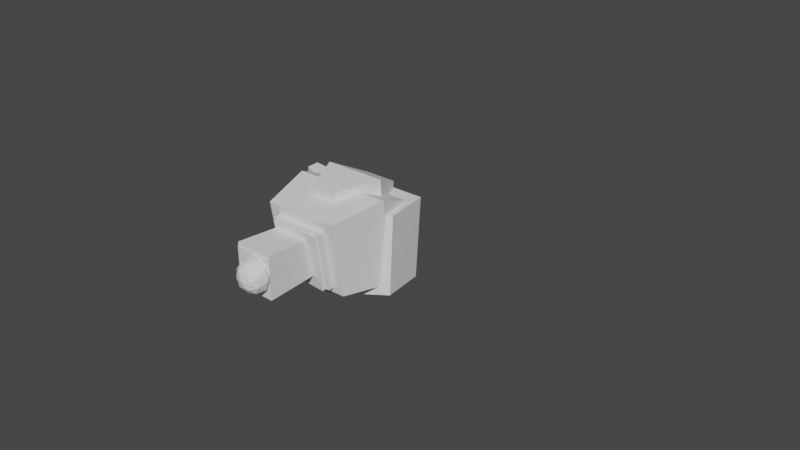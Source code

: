 # Source: LowPolyCharacter.blend  (saved by Blender 2.80.75; exported with 4.5.12 LTS)
import bpy
from mathutils import Matrix  # noqa: F401  (used for matrix-valued properties, if any)

bpy.ops.wm.read_factory_settings(use_empty=True)
scene = bpy.context.scene
scene.name = 'Scene'

# ---- collections
col_collection = bpy.data.collections.new('Collection'); scene.collection.children.link(col_collection)
col_background = bpy.data.collections.new('background'); scene.collection.children.link(col_background)

# ---- world
world_world = bpy.data.worlds.new('World'); scene.world = world_world
world_world.use_nodes = True; world_world.node_tree.nodes.clear()
_N = world_world.node_tree.nodes; _L = world_world.node_tree.links
n0 = _N.new('ShaderNodeOutputWorld'); n0.name = 'World Output'; n0.location = (300, 300)
n1 = _N.new('ShaderNodeBackground'); n1.name = 'Background'; n1.location = (10, 300)
n1.inputs[0].default_value = (0.05088, 0.05088, 0.05088, 1.0)
_L.new(n1.outputs[0], n0.inputs[0])
n0.is_active_output = True
world_world.color = (0.05088, 0.05088, 0.05088)
world_world.use_sun_shadow = False
world_world.sun_shadow_jitter_overblur = 0.0

# ---- meshes
me_cube = bpy.data.meshes.new('Cube')
me_cube.from_pydata([(-0.26, -0.9456, -0.8666), (-0.3362, -0.7856, 0.7876), (-0.26, 0.303, -0.4792), (-0.3362, 0.3617, 0.8241), (0.26, -0.9456, -0.8666), (0.3362, -0.7856, 0.7876), (0.26, 0.303, -0.4792), (0.3362, 0.3617, 0.8241), (-0.6488, -1.101, 0.006077), (-0.6488, 0.5172, 0.2522), (0.6488, 0.5172, 0.2522), (0.6488, -1.101, 0.006077)], [], [(8, 1, 3, 9), (9, 3, 7, 10), (10, 7, 5, 11), (11, 5, 1, 8), (2, 6, 4, 0), (7, 3, 1, 5), (4, 11, 8, 0), (6, 10, 11, 4), (2, 9, 10, 6), (0, 8, 9, 2)])
_uv = me_cube.uv_layers.new(name='UVMap')
_uv.uv.foreach_set('vector', [0.5, 0.0, 0.625, 0.0, 0.625, 0.25, 0.5, 0.25, 0.5, 0.25, 0.625, 0.25, 0.625, 0.5, 0.5, 0.5, 0.5, 0.5, 0.625, 0.5, 0.625, 0.75, 0.5, 0.75, 0.5, 0.75, 0.625, 0.75, 0.625, 1.0, 0.5, 1.0, 0.125, 0.5, 0.375, 0.5, 0.375, 0.75, 0.125, 0.75, 0.625, 0.5, 0.875, 0.5, 0.875, 0.75, 0.625, 0.75, 0.375, 0.75, 0.5, 0.75, 0.5, 1.0, 0.375, 1.0, 0.375, 0.5, 0.5, 0.5, 0.5, 0.75, 0.375, 0.75, 0.375, 0.25, 0.5, 0.25, 0.5, 0.5, 0.375, 0.5, 0.375, 0.0, 0.5, 0.0, 0.5, 0.25, 0.375, 0.25])
me_cube.use_remesh_preserve_volume = False
me_cube.use_remesh_preserve_attributes = False
me_cube.use_mirror_vertex_groups = False
me_cube.update()
me_cube_003 = bpy.data.meshes.new('Cube.003')
me_cube_003.from_pydata([(-0.2438, -0.2299, -0.4171), (-0.2438, -0.4297, 0.1782), (-0.2438, 0.5347, -0.362), (-0.2438, 0.1774, 0.3515), (0.2438, -0.2299, -0.4171), (0.2438, -0.4297, 0.1782), (0.2438, 0.5347, -0.362), (0.2438, 0.1774, 0.3515)], [], [(0, 1, 3, 2), (2, 3, 7, 6), (6, 7, 5, 4), (4, 5, 1, 0), (2, 6, 4, 0), (7, 3, 1, 5)])
_uv = me_cube_003.uv_layers.new(name='UVMap')
_uv.uv.foreach_set('vector', [0.375, 0.0, 0.625, 0.0, 0.625, 0.25, 0.375, 0.25, 0.375, 0.25, 0.625, 0.25, 0.625, 0.5, 0.375, 0.5, 0.375, 0.5, 0.625, 0.5, 0.625, 0.75, 0.375, 0.75, 0.375, 0.75, 0.625, 0.75, 0.625, 1.0, 0.375, 1.0, 0.125, 0.5, 0.375, 0.5, 0.375, 0.75, 0.125, 0.75, 0.625, 0.5, 0.875, 0.5, 0.875, 0.75, 0.625, 0.75])
me_cube_003.use_remesh_preserve_volume = False
me_cube_003.use_remesh_preserve_attributes = False
me_cube_003.use_mirror_vertex_groups = False
me_cube_003.update()
me_cube_004 = bpy.data.meshes.new('Cube.004')
me_cube_004.from_pydata([(-0.8577, -0.7834, -0.8687), (-0.9537, -0.265, 1.197), (-0.8577, 0.8162, -0.8097), (-0.9537, 0.8097, 1.243), (0.7054, -0.7834, -0.8687), (0.8015, -0.265, 1.197), (0.7054, 0.8162, -0.8097), (0.8015, 0.8097, 1.243), (-1.117, -0.8031, 0.2691), (-1.117, 1.079, 0.3117), (0.9646, 1.079, 0.3117), (0.9646, -0.8031, 0.2691)], [], [(8, 1, 3, 9), (9, 3, 7, 10), (10, 7, 5, 11), (11, 5, 1, 8), (2, 6, 4, 0), (7, 3, 1, 5), (4, 11, 8, 0), (6, 10, 11, 4), (2, 9, 10, 6), (0, 8, 9, 2)])
_uv = me_cube_004.uv_layers.new(name='UVMap')
_uv.uv.foreach_set('vector', [0.5, 0.0, 0.625, 0.0, 0.625, 0.25, 0.5, 0.25, 0.5, 0.25, 0.625, 0.25, 0.625, 0.5, 0.5, 0.5, 0.5, 0.5, 0.625, 0.5, 0.625, 0.75, 0.5, 0.75, 0.5, 0.75, 0.625, 0.75, 0.625, 1.0, 0.5, 1.0, 0.125, 0.5, 0.375, 0.5, 0.375, 0.75, 0.125, 0.75, 0.625, 0.5, 0.875, 0.5, 0.875, 0.75, 0.625, 0.75, 0.375, 0.75, 0.5, 0.75, 0.5, 1.0, 0.375, 1.0, 0.375, 0.5, 0.5, 0.5, 0.5, 0.75, 0.375, 0.75, 0.375, 0.25, 0.5, 0.25, 0.5, 0.5, 0.375, 0.5, 0.375, 0.0, 0.5, 0.0, 0.5, 0.25, 0.375, 0.25])
me_cube_004.use_remesh_preserve_volume = False
me_cube_004.use_remesh_preserve_attributes = False
me_cube_004.use_mirror_vertex_groups = False
me_cube_004.update()
me_cube_005 = bpy.data.meshes.new('Cube.005')
me_cube_005.from_pydata([(-0.5294, -0.4974, -0.3925), (-0.5294, -0.4974, 0.3925), (-0.5294, 0.4974, -0.3925), (-0.5294, 0.4974, 0.3925), (0.5294, -0.4974, -0.3925), (0.5294, -0.4974, 0.3925), (0.5294, 0.4974, -0.3925), (0.5294, 0.4974, 0.3925)], [], [(0, 1, 3, 2), (2, 3, 7, 6), (6, 7, 5, 4), (4, 5, 1, 0), (2, 6, 4, 0), (7, 3, 1, 5)])
_uv = me_cube_005.uv_layers.new(name='UVMap')
_uv.uv.foreach_set('vector', [0.375, 0.0, 0.625, 0.0, 0.625, 0.25, 0.375, 0.25, 0.375, 0.25, 0.625, 0.25, 0.625, 0.5, 0.375, 0.5, 0.375, 0.5, 0.625, 0.5, 0.625, 0.75, 0.375, 0.75, 0.375, 0.75, 0.625, 0.75, 0.625, 1.0, 0.375, 1.0, 0.125, 0.5, 0.375, 0.5, 0.375, 0.75, 0.125, 0.75, 0.625, 0.5, 0.875, 0.5, 0.875, 0.75, 0.625, 0.75])
me_cube_005.use_remesh_preserve_volume = False
me_cube_005.use_remesh_preserve_attributes = False
me_cube_005.use_mirror_vertex_groups = False
me_cube_005.update()
me_cube_006 = bpy.data.meshes.new('Cube.006')
me_cube_006.from_pydata([(-1.16, -0.8309, -0.0651), (-1.089, -0.8593, 0.8687), (-1.16, 0.8309, -0.0651), (-1.089, 0.8309, 0.8309), (1.058, -0.8309, -0.136), (0.9077, -0.8593, 0.8687), (1.058, 0.8309, -0.136), (0.9077, 0.8309, 0.8309), (-0.09084, 0.9805, -0.6794), (-0.09084, 0.8309, 0.8309), (-0.09084, -1.022, -0.6794), (-0.09084, -0.8593, 0.8687), (-0.09084, 0.8309, -0.6794)], [], [(0, 1, 3, 2), (8, 9, 7, 6), (6, 7, 5, 4), (10, 11, 1, 0), (8, 6, 4, 10), (9, 3, 1, 11), (7, 9, 11, 5), (2, 8, 10, 0), (4, 5, 11, 10), (2, 3, 9, 8)])
_uv = me_cube_006.uv_layers.new(name='UVMap')
_uv.uv.foreach_set('vector', [0.375, 0.0, 0.625, 0.0, 0.625, 0.25, 0.375, 0.25, 0.375, 0.375, 0.625, 0.375, 0.625, 0.5, 0.375, 0.5, 0.375, 0.5, 0.625, 0.5, 0.625, 0.75, 0.375, 0.75, 0.375, 0.875, 0.625, 0.875, 0.625, 1.0, 0.375, 1.0, 0.25, 0.5, 0.375, 0.5, 0.375, 0.75, 0.25, 0.75, 0.75, 0.5, 0.875, 0.5, 0.875, 0.75, 0.75, 0.75, 0.625, 0.5, 0.75, 0.5, 0.75, 0.75, 0.625, 0.75, 0.125, 0.5, 0.25, 0.5, 0.25, 0.75, 0.125, 0.75, 0.375, 0.75, 0.625, 0.75, 0.625, 0.875, 0.375, 0.875, 0.375, 0.25, 0.625, 0.25, 0.625, 0.375, 0.375, 0.375])
me_cube_006.use_remesh_preserve_volume = False
me_cube_006.use_remesh_preserve_attributes = False
me_cube_006.use_mirror_vertex_groups = False
me_cube_006.update()
me_icosphere = bpy.data.meshes.new('Icosphere')
me_icosphere.from_pydata([(1.061, 0.3534, 9.622), (1.441, 0.09055, 9.898), (0.9155, -0.07191, 9.898), (0.5906, 0.3534, 9.898), (0.9155, 0.7787, 9.898), (1.441, 0.6163, 9.898), (1.206, -0.07191, 10.35), (0.6804, 0.09055, 10.35), (0.6804, 0.6163, 10.35), (1.206, 0.7787, 10.35), (1.531, 0.3534, 10.35), (1.061, 0.3534, 10.62), (0.9754, 0.1034, 9.697), (1.284, 0.1989, 9.697), (1.199, -0.0511, 9.859), (1.508, 0.3534, 9.859), (1.284, 0.5079, 9.697), (0.7844, 0.3534, 9.697), (0.699, 0.1034, 9.859), (0.9754, 0.6034, 9.697), (0.699, 0.6034, 9.859), (1.199, 0.7579, 9.859), (1.561, 0.1989, 10.12), (1.561, 0.5079, 10.12), (1.061, -0.1466, 10.12), (1.37, -0.0511, 10.12), (0.5608, 0.1989, 10.12), (0.7518, -0.0511, 10.12), (0.7518, 0.7579, 10.12), (0.5608, 0.5079, 10.12), (1.37, 0.7579, 10.12), (1.061, 0.8534, 10.12), (1.423, 0.1034, 10.38), (0.9226, -0.0511, 10.38), (0.6136, 0.3534, 10.38), (0.9226, 0.7579, 10.38), (1.423, 0.6034, 10.38), (1.146, 0.1034, 10.55), (1.337, 0.3534, 10.55), (0.8372, 0.1989, 10.55), (0.8372, 0.5079, 10.55), (1.146, 0.6034, 10.55)], [], [(0, 13, 12), (1, 13, 15), (0, 12, 17), (0, 17, 19), (0, 19, 16), (1, 15, 22), (2, 14, 24), (3, 18, 26), (4, 20, 28), (5, 21, 30), (1, 22, 25), (2, 24, 27), (3, 26, 29), (4, 28, 31), (5, 30, 23), (6, 32, 37), (7, 33, 39), (8, 34, 40), (9, 35, 41), (10, 36, 38), (38, 41, 11), (38, 36, 41), (36, 9, 41), (41, 40, 11), (41, 35, 40), (35, 8, 40), (40, 39, 11), (40, 34, 39), (34, 7, 39), (39, 37, 11), (39, 33, 37), (33, 6, 37), (37, 38, 11), (37, 32, 38), (32, 10, 38), (23, 36, 10), (23, 30, 36), (30, 9, 36), (31, 35, 9), (31, 28, 35), (28, 8, 35), (29, 34, 8), (29, 26, 34), (26, 7, 34), (27, 33, 7), (27, 24, 33), (24, 6, 33), (25, 32, 6), (25, 22, 32), (22, 10, 32), (30, 31, 9), (30, 21, 31), (21, 4, 31), (28, 29, 8), (28, 20, 29), (20, 3, 29), (26, 27, 7), (26, 18, 27), (18, 2, 27), (24, 25, 6), (24, 14, 25), (14, 1, 25), (22, 23, 10), (22, 15, 23), (15, 5, 23), (16, 21, 5), (16, 19, 21), (19, 4, 21), (19, 20, 4), (19, 17, 20), (17, 3, 20), (17, 18, 3), (17, 12, 18), (12, 2, 18), (15, 16, 5), (15, 13, 16), (13, 0, 16), (12, 14, 2), (12, 13, 14), (13, 1, 14)])
_uv = me_icosphere.uv_layers.new(name='UVMap')
_uv.uv.foreach_set('vector', [0.8182, 0.0, 0.7727, 0.07873, 0.8636, 0.07873, 0.7273, 0.1575, 0.6818, 0.07873, 0.6364, 0.1575, 0.09091, 0.0, 0.04545, 0.07873, 0.1364, 0.07873, 0.2727, 0.0, 0.2273, 0.07873, 0.3182, 0.07873, 0.4545, 0.0, 0.4091, 0.07873, 0.5, 0.07873, 0.7273, 0.1575, 0.6364, 0.1575, 0.6818, 0.2362, 0.9091, 0.1575, 0.8182, 0.1575, 0.8636, 0.2362, 0.1818, 0.1575, 0.09091, 0.1575, 0.1364, 0.2362, 0.3636, 0.1575, 0.2727, 0.1575, 0.3182, 0.2362, 0.5455, 0.1575, 0.4545, 0.1575, 0.5, 0.2362, 0.7273, 0.1575, 0.6818, 0.2362, 0.7727, 0.2362, 0.9091, 0.1575, 0.8636, 0.2362, 0.9545, 0.2362, 0.1818, 0.1575, 0.1364, 0.2362, 0.2273, 0.2362, 0.3636, 0.1575, 0.3182, 0.2362, 0.4091, 0.2362, 0.5455, 0.1575, 0.5, 0.2362, 0.5909, 0.2362, 0.8182, 0.3149, 0.7273, 0.3149, 0.7727, 0.3937, 1.0, 0.3149, 0.9091, 0.3149, 0.9545, 0.3937, 0.2727, 0.3149, 0.1818, 0.3149, 0.2273, 0.3937, 0.4545, 0.3149, 0.3636, 0.3149, 0.4091, 0.3937, 0.6364, 0.3149, 0.5455, 0.3149, 0.5909, 0.3937, 0.5909, 0.3937, 0.5, 0.3937, 0.5455, 0.4724, 0.5909, 0.3937, 0.5455, 0.3149, 0.5, 0.3937, 0.5455, 0.3149, 0.4545, 0.3149, 0.5, 0.3937, 0.4091, 0.3937, 0.3182, 0.3937, 0.3636, 0.4724, 0.4091, 0.3937, 0.3636, 0.3149, 0.3182, 0.3937, 0.3636, 0.3149, 0.2727, 0.3149, 0.3182, 0.3937, 0.2273, 0.3937, 0.1364, 0.3937, 0.1818, 0.4724, 0.2273, 0.3937, 0.1818, 0.3149, 0.1364, 0.3937, 0.1818, 0.3149, 0.09091, 0.3149, 0.1364, 0.3937, 0.9545, 0.3937, 0.8636, 0.3937, 0.9091, 0.4724, 0.9545, 0.3937, 0.9091, 0.3149, 0.8636, 0.3937, 0.9091, 0.3149, 0.8182, 0.3149, 0.8636, 0.3937, 0.7727, 0.3937, 0.6818, 0.3937, 0.7273, 0.4724, 0.7727, 0.3937, 0.7273, 0.3149, 0.6818, 0.3937, 0.7273, 0.3149, 0.6364, 0.3149, 0.6818, 0.3937, 0.5909, 0.2362, 0.5455, 0.3149, 0.6364, 0.3149, 0.5909, 0.2362, 0.5, 0.2362, 0.5455, 0.3149, 0.5, 0.2362, 0.4545, 0.3149, 0.5455, 0.3149, 0.4091, 0.2362, 0.3636, 0.3149, 0.4545, 0.3149, 0.4091, 0.2362, 0.3182, 0.2362, 0.3636, 0.3149, 0.3182, 0.2362, 0.2727, 0.3149, 0.3636, 0.3149, 0.2273, 0.2362, 0.1818, 0.3149, 0.2727, 0.3149, 0.2273, 0.2362, 0.1364, 0.2362, 0.1818, 0.3149, 0.1364, 0.2362, 0.09091, 0.3149, 0.1818, 0.3149, 0.9545, 0.2362, 0.9091, 0.3149, 1.0, 0.3149, 0.9545, 0.2362, 0.8636, 0.2362, 0.9091, 0.3149, 0.8636, 0.2362, 0.8182, 0.3149, 0.9091, 0.3149, 0.7727, 0.2362, 0.7273, 0.3149, 0.8182, 0.3149, 0.7727, 0.2362, 0.6818, 0.2362, 0.7273, 0.3149, 0.6818, 0.2362, 0.6364, 0.3149, 0.7273, 0.3149, 0.5, 0.2362, 0.4091, 0.2362, 0.4545, 0.3149, 0.5, 0.2362, 0.4545, 0.1575, 0.4091, 0.2362, 0.4545, 0.1575, 0.3636, 0.1575, 0.4091, 0.2362, 0.3182, 0.2362, 0.2273, 0.2362, 0.2727, 0.3149, 0.3182, 0.2362, 0.2727, 0.1575, 0.2273, 0.2362, 0.2727, 0.1575, 0.1818, 0.1575, 0.2273, 0.2362, 0.1364, 0.2362, 0.04545, 0.2362, 0.09091, 0.3149, 0.1364, 0.2362, 0.09091, 0.1575, 0.04545, 0.2362, 0.09091, 0.1575, 0.0, 0.1575, 0.04545, 0.2362, 0.8636, 0.2362, 0.7727, 0.2362, 0.8182, 0.3149, 0.8636, 0.2362, 0.8182, 0.1575, 0.7727, 0.2362, 0.8182, 0.1575, 0.7273, 0.1575, 0.7727, 0.2362, 0.6818, 0.2362, 0.5909, 0.2362, 0.6364, 0.3149, 0.6818, 0.2362, 0.6364, 0.1575, 0.5909, 0.2362, 0.6364, 0.1575, 0.5455, 0.1575, 0.5909, 0.2362, 0.5, 0.07873, 0.4545, 0.1575, 0.5455, 0.1575, 0.5, 0.07873, 0.4091, 0.07873, 0.4545, 0.1575, 0.4091, 0.07873, 0.3636, 0.1575, 0.4545, 0.1575, 0.3182, 0.07873, 0.2727, 0.1575, 0.3636, 0.1575, 0.3182, 0.07873, 0.2273, 0.07873, 0.2727, 0.1575, 0.2273, 0.07873, 0.1818, 0.1575, 0.2727, 0.1575, 0.1364, 0.07873, 0.09091, 0.1575, 0.1818, 0.1575, 0.1364, 0.07873, 0.04545, 0.07873, 0.09091, 0.1575, 0.04545, 0.07873, 0.0, 0.1575, 0.09091, 0.1575, 0.6364, 0.1575, 0.5909, 0.07873, 0.5455, 0.1575, 0.6364, 0.1575, 0.6818, 0.07873, 0.5909, 0.07873, 0.6818, 0.07873, 0.6364, 0.0, 0.5909, 0.07873, 0.8636, 0.07873, 0.8182, 0.1575, 0.9091, 0.1575, 0.8636, 0.07873, 0.7727, 0.07873, 0.8182, 0.1575, 0.7727, 0.07873, 0.7273, 0.1575, 0.8182, 0.1575])
me_icosphere.use_remesh_preserve_volume = False
me_icosphere.use_remesh_preserve_attributes = False
me_icosphere.use_mirror_vertex_groups = False
me_icosphere.update()
me_cube_001 = bpy.data.meshes.new('Cube.001')
me_cube_001.from_pydata([(1.619, 0.0256, 8.484), (0.8985, -0.1224, 9.846), (1.619, 0.6303, 8.484), (0.8985, 0.7783, 9.846), (2.065, 0.0256, 8.678), (1.564, -0.1224, 10.13), (2.065, 0.6303, 8.678), (1.564, 0.7783, 10.13)], [], [(0, 1, 3, 2), (2, 3, 7, 6), (6, 7, 5, 4), (4, 5, 1, 0), (2, 6, 4, 0), (7, 3, 1, 5)])
_uv = me_cube_001.uv_layers.new(name='UVMap')
_uv.uv.foreach_set('vector', [0.375, 0.0, 0.625, 0.0, 0.625, 0.25, 0.375, 0.25, 0.375, 0.25, 0.625, 0.25, 0.625, 0.5, 0.375, 0.5, 0.375, 0.5, 0.625, 0.5, 0.625, 0.75, 0.375, 0.75, 0.375, 0.75, 0.625, 0.75, 0.625, 1.0, 0.375, 1.0, 0.125, 0.5, 0.375, 0.5, 0.375, 0.75, 0.125, 0.75, 0.625, 0.5, 0.875, 0.5, 0.875, 0.75, 0.625, 0.75])
me_cube_001.use_remesh_preserve_volume = False
me_cube_001.use_remesh_preserve_attributes = False
me_cube_001.use_mirror_vertex_groups = False
me_cube_001.update()
me_icosphere_001 = bpy.data.meshes.new('Icosphere.001')
me_icosphere_001.from_pydata([(1.84, 0.3227, 8.339), (2.021, 0.1909, 8.478), (1.771, 0.1094, 8.478), (1.616, 0.3227, 8.478), (1.771, 0.536, 8.478), (2.021, 0.4546, 8.478), (1.909, 0.1094, 8.702), (1.659, 0.1909, 8.702), (1.659, 0.4546, 8.702), (1.909, 0.536, 8.702), (2.064, 0.3227, 8.702), (1.84, 0.3227, 8.841), (1.799, 0.1973, 8.377), (1.947, 0.2452, 8.377), (1.906, 0.1198, 8.458), (2.053, 0.3227, 8.458), (1.947, 0.4002, 8.377), (1.708, 0.3227, 8.377), (1.667, 0.1973, 8.458), (1.799, 0.4481, 8.377), (1.667, 0.4481, 8.458), (1.906, 0.5256, 8.458), (2.078, 0.2452, 8.59), (2.078, 0.4002, 8.59), (1.84, 0.07193, 8.59), (1.987, 0.1198, 8.59), (1.601, 0.2452, 8.59), (1.693, 0.1198, 8.59), (1.693, 0.5256, 8.59), (1.601, 0.4002, 8.59), (1.987, 0.5256, 8.59), (1.84, 0.5735, 8.59), (2.013, 0.1973, 8.722), (1.774, 0.1198, 8.722), (1.627, 0.3227, 8.722), (1.774, 0.5256, 8.722), (2.013, 0.4481, 8.722), (1.881, 0.1973, 8.804), (1.972, 0.3227, 8.804), (1.733, 0.2452, 8.804), (1.733, 0.4002, 8.804), (1.881, 0.4481, 8.804)], [], [(0, 13, 12), (1, 13, 15), (0, 12, 17), (0, 17, 19), (0, 19, 16), (1, 15, 22), (2, 14, 24), (3, 18, 26), (4, 20, 28), (5, 21, 30), (1, 22, 25), (2, 24, 27), (3, 26, 29), (4, 28, 31), (5, 30, 23), (6, 32, 37), (7, 33, 39), (8, 34, 40), (9, 35, 41), (10, 36, 38), (38, 41, 11), (38, 36, 41), (36, 9, 41), (41, 40, 11), (41, 35, 40), (35, 8, 40), (40, 39, 11), (40, 34, 39), (34, 7, 39), (39, 37, 11), (39, 33, 37), (33, 6, 37), (37, 38, 11), (37, 32, 38), (32, 10, 38), (23, 36, 10), (23, 30, 36), (30, 9, 36), (31, 35, 9), (31, 28, 35), (28, 8, 35), (29, 34, 8), (29, 26, 34), (26, 7, 34), (27, 33, 7), (27, 24, 33), (24, 6, 33), (25, 32, 6), (25, 22, 32), (22, 10, 32), (30, 31, 9), (30, 21, 31), (21, 4, 31), (28, 29, 8), (28, 20, 29), (20, 3, 29), (26, 27, 7), (26, 18, 27), (18, 2, 27), (24, 25, 6), (24, 14, 25), (14, 1, 25), (22, 23, 10), (22, 15, 23), (15, 5, 23), (16, 21, 5), (16, 19, 21), (19, 4, 21), (19, 20, 4), (19, 17, 20), (17, 3, 20), (17, 18, 3), (17, 12, 18), (12, 2, 18), (15, 16, 5), (15, 13, 16), (13, 0, 16), (12, 14, 2), (12, 13, 14), (13, 1, 14)])
_uv = me_icosphere_001.uv_layers.new(name='UVMap')
_uv.uv.foreach_set('vector', [0.8182, 0.0, 0.7727, 0.07873, 0.8636, 0.07873, 0.7273, 0.1575, 0.6818, 0.07873, 0.6364, 0.1575, 0.09091, 0.0, 0.04545, 0.07873, 0.1364, 0.07873, 0.2727, 0.0, 0.2273, 0.07873, 0.3182, 0.07873, 0.4545, 0.0, 0.4091, 0.07873, 0.5, 0.07873, 0.7273, 0.1575, 0.6364, 0.1575, 0.6818, 0.2362, 0.9091, 0.1575, 0.8182, 0.1575, 0.8636, 0.2362, 0.1818, 0.1575, 0.09091, 0.1575, 0.1364, 0.2362, 0.3636, 0.1575, 0.2727, 0.1575, 0.3182, 0.2362, 0.5455, 0.1575, 0.4545, 0.1575, 0.5, 0.2362, 0.7273, 0.1575, 0.6818, 0.2362, 0.7727, 0.2362, 0.9091, 0.1575, 0.8636, 0.2362, 0.9545, 0.2362, 0.1818, 0.1575, 0.1364, 0.2362, 0.2273, 0.2362, 0.3636, 0.1575, 0.3182, 0.2362, 0.4091, 0.2362, 0.5455, 0.1575, 0.5, 0.2362, 0.5909, 0.2362, 0.8182, 0.3149, 0.7273, 0.3149, 0.7727, 0.3937, 1.0, 0.3149, 0.9091, 0.3149, 0.9545, 0.3937, 0.2727, 0.3149, 0.1818, 0.3149, 0.2273, 0.3937, 0.4545, 0.3149, 0.3636, 0.3149, 0.4091, 0.3937, 0.6364, 0.3149, 0.5455, 0.3149, 0.5909, 0.3937, 0.5909, 0.3937, 0.5, 0.3937, 0.5455, 0.4724, 0.5909, 0.3937, 0.5455, 0.3149, 0.5, 0.3937, 0.5455, 0.3149, 0.4545, 0.3149, 0.5, 0.3937, 0.4091, 0.3937, 0.3182, 0.3937, 0.3636, 0.4724, 0.4091, 0.3937, 0.3636, 0.3149, 0.3182, 0.3937, 0.3636, 0.3149, 0.2727, 0.3149, 0.3182, 0.3937, 0.2273, 0.3937, 0.1364, 0.3937, 0.1818, 0.4724, 0.2273, 0.3937, 0.1818, 0.3149, 0.1364, 0.3937, 0.1818, 0.3149, 0.09091, 0.3149, 0.1364, 0.3937, 0.9545, 0.3937, 0.8636, 0.3937, 0.9091, 0.4724, 0.9545, 0.3937, 0.9091, 0.3149, 0.8636, 0.3937, 0.9091, 0.3149, 0.8182, 0.3149, 0.8636, 0.3937, 0.7727, 0.3937, 0.6818, 0.3937, 0.7273, 0.4724, 0.7727, 0.3937, 0.7273, 0.3149, 0.6818, 0.3937, 0.7273, 0.3149, 0.6364, 0.3149, 0.6818, 0.3937, 0.5909, 0.2362, 0.5455, 0.3149, 0.6364, 0.3149, 0.5909, 0.2362, 0.5, 0.2362, 0.5455, 0.3149, 0.5, 0.2362, 0.4545, 0.3149, 0.5455, 0.3149, 0.4091, 0.2362, 0.3636, 0.3149, 0.4545, 0.3149, 0.4091, 0.2362, 0.3182, 0.2362, 0.3636, 0.3149, 0.3182, 0.2362, 0.2727, 0.3149, 0.3636, 0.3149, 0.2273, 0.2362, 0.1818, 0.3149, 0.2727, 0.3149, 0.2273, 0.2362, 0.1364, 0.2362, 0.1818, 0.3149, 0.1364, 0.2362, 0.09091, 0.3149, 0.1818, 0.3149, 0.9545, 0.2362, 0.9091, 0.3149, 1.0, 0.3149, 0.9545, 0.2362, 0.8636, 0.2362, 0.9091, 0.3149, 0.8636, 0.2362, 0.8182, 0.3149, 0.9091, 0.3149, 0.7727, 0.2362, 0.7273, 0.3149, 0.8182, 0.3149, 0.7727, 0.2362, 0.6818, 0.2362, 0.7273, 0.3149, 0.6818, 0.2362, 0.6364, 0.3149, 0.7273, 0.3149, 0.5, 0.2362, 0.4091, 0.2362, 0.4545, 0.3149, 0.5, 0.2362, 0.4545, 0.1575, 0.4091, 0.2362, 0.4545, 0.1575, 0.3636, 0.1575, 0.4091, 0.2362, 0.3182, 0.2362, 0.2273, 0.2362, 0.2727, 0.3149, 0.3182, 0.2362, 0.2727, 0.1575, 0.2273, 0.2362, 0.2727, 0.1575, 0.1818, 0.1575, 0.2273, 0.2362, 0.1364, 0.2362, 0.04545, 0.2362, 0.09091, 0.3149, 0.1364, 0.2362, 0.09091, 0.1575, 0.04545, 0.2362, 0.09091, 0.1575, 0.0, 0.1575, 0.04545, 0.2362, 0.8636, 0.2362, 0.7727, 0.2362, 0.8182, 0.3149, 0.8636, 0.2362, 0.8182, 0.1575, 0.7727, 0.2362, 0.8182, 0.1575, 0.7273, 0.1575, 0.7727, 0.2362, 0.6818, 0.2362, 0.5909, 0.2362, 0.6364, 0.3149, 0.6818, 0.2362, 0.6364, 0.1575, 0.5909, 0.2362, 0.6364, 0.1575, 0.5455, 0.1575, 0.5909, 0.2362, 0.5, 0.07873, 0.4545, 0.1575, 0.5455, 0.1575, 0.5, 0.07873, 0.4091, 0.07873, 0.4545, 0.1575, 0.4091, 0.07873, 0.3636, 0.1575, 0.4545, 0.1575, 0.3182, 0.07873, 0.2727, 0.1575, 0.3636, 0.1575, 0.3182, 0.07873, 0.2273, 0.07873, 0.2727, 0.1575, 0.2273, 0.07873, 0.1818, 0.1575, 0.2727, 0.1575, 0.1364, 0.07873, 0.09091, 0.1575, 0.1818, 0.1575, 0.1364, 0.07873, 0.04545, 0.07873, 0.09091, 0.1575, 0.04545, 0.07873, 0.0, 0.1575, 0.09091, 0.1575, 0.6364, 0.1575, 0.5909, 0.07873, 0.5455, 0.1575, 0.6364, 0.1575, 0.6818, 0.07873, 0.5909, 0.07873, 0.6818, 0.07873, 0.6364, 0.0, 0.5909, 0.07873, 0.8636, 0.07873, 0.8182, 0.1575, 0.9091, 0.1575, 0.8636, 0.07873, 0.7727, 0.07873, 0.8182, 0.1575, 0.7727, 0.07873, 0.7273, 0.1575, 0.8182, 0.1575])
me_icosphere_001.use_remesh_preserve_volume = False
me_icosphere_001.use_remesh_preserve_attributes = False
me_icosphere_001.use_mirror_vertex_groups = False
me_icosphere_001.update()
me_cube_002 = bpy.data.meshes.new('Cube.002')
me_cube_002.from_pydata([(2.576, 0.1524, 6.9), (1.708, 0.02921, 8.326), (2.576, 0.5534, 6.9), (1.708, 0.6766, 8.326), (2.861, 0.1524, 7.051), (2.168, 0.02921, 8.57), (2.861, 0.5534, 7.051), (2.168, 0.6766, 8.57)], [], [(0, 1, 3, 2), (2, 3, 7, 6), (6, 7, 5, 4), (4, 5, 1, 0), (2, 6, 4, 0), (7, 3, 1, 5)])
_uv = me_cube_002.uv_layers.new(name='UVMap')
_uv.uv.foreach_set('vector', [0.375, 0.0, 0.625, 0.0, 0.625, 0.25, 0.375, 0.25, 0.375, 0.25, 0.625, 0.25, 0.625, 0.5, 0.375, 0.5, 0.375, 0.5, 0.625, 0.5, 0.625, 0.75, 0.375, 0.75, 0.375, 0.75, 0.625, 0.75, 0.625, 1.0, 0.375, 1.0, 0.125, 0.5, 0.375, 0.5, 0.375, 0.75, 0.125, 0.75, 0.625, 0.5, 0.875, 0.5, 0.875, 0.75, 0.625, 0.75])
me_cube_002.use_remesh_preserve_volume = False
me_cube_002.use_remesh_preserve_attributes = False
me_cube_002.use_mirror_vertex_groups = False
me_cube_002.update()
me_cube_007 = bpy.data.meshes.new('Cube.007')
me_cube_007.from_pydata([(2.89, 0.1939, 6.333), (2.709, 0.1939, 6.936), (2.89, 0.5201, 6.333), (2.709, 0.5201, 6.936), (3.099, 0.1939, 6.395), (2.919, 0.1939, 6.999), (3.099, 0.5201, 6.395), (2.919, 0.5201, 6.999)], [], [(0, 1, 3, 2), (2, 3, 7, 6), (6, 7, 5, 4), (4, 5, 1, 0), (2, 6, 4, 0), (7, 3, 1, 5)])
_uv = me_cube_007.uv_layers.new(name='UVMap')
_uv.uv.foreach_set('vector', [0.375, 0.0, 0.625, 0.0, 0.625, 0.25, 0.375, 0.25, 0.375, 0.25, 0.625, 0.25, 0.625, 0.5, 0.375, 0.5, 0.375, 0.5, 0.625, 0.5, 0.625, 0.75, 0.375, 0.75, 0.375, 0.75, 0.625, 0.75, 0.625, 1.0, 0.375, 1.0, 0.125, 0.5, 0.375, 0.5, 0.375, 0.75, 0.125, 0.75, 0.625, 0.5, 0.875, 0.5, 0.875, 0.75, 0.625, 0.75])
me_cube_007.use_remesh_preserve_volume = False
me_cube_007.use_remesh_preserve_attributes = False
me_cube_007.use_mirror_vertex_groups = False
me_cube_007.update()
me_cube_008 = bpy.data.meshes.new('Cube.008')
me_cube_008.from_pydata([(0.5404, -0.1075, 4.615), (0.191, -0.6832, 6.785), (0.5404, 0.781, 4.615), (0.191, 0.5902, 6.785), (1.313, -0.1075, 4.731), (1.252, -0.6832, 6.943), (1.313, 0.781, 4.731), (1.252, 0.5902, 6.943)], [], [(0, 1, 3, 2), (2, 3, 7, 6), (6, 7, 5, 4), (4, 5, 1, 0), (2, 6, 4, 0), (7, 3, 1, 5)])
_uv = me_cube_008.uv_layers.new(name='UVMap')
_uv.uv.foreach_set('vector', [0.375, 0.0, 0.625, 0.0, 0.625, 0.25, 0.375, 0.25, 0.375, 0.25, 0.625, 0.25, 0.625, 0.5, 0.375, 0.5, 0.375, 0.5, 0.625, 0.5, 0.625, 0.75, 0.375, 0.75, 0.375, 0.75, 0.625, 0.75, 0.625, 1.0, 0.375, 1.0, 0.125, 0.5, 0.375, 0.5, 0.375, 0.75, 0.125, 0.75, 0.625, 0.5, 0.875, 0.5, 0.875, 0.75, 0.625, 0.75])
me_cube_008.use_remesh_preserve_volume = False
me_cube_008.use_remesh_preserve_attributes = False
me_cube_008.use_mirror_vertex_groups = False
me_cube_008.update()
me_icosphere_002 = bpy.data.meshes.new('Icosphere.002')
me_icosphere_002.from_pydata([(0.9454, 0.4203, 4.091), (1.191, 0.2418, 4.279), (0.8516, 0.1315, 4.279), (0.6418, 0.4203, 4.279), (0.8516, 0.7091, 4.279), (1.191, 0.5988, 4.279), (1.039, 0.1315, 4.583), (0.6998, 0.2418, 4.583), (0.6998, 0.5988, 4.583), (1.039, 0.7091, 4.583), (1.249, 0.4203, 4.583), (0.9454, 0.4203, 4.77), (0.8903, 0.2506, 4.142), (1.09, 0.3154, 4.142), (1.035, 0.1457, 4.252), (1.234, 0.4203, 4.252), (1.09, 0.5252, 4.142), (0.7669, 0.4203, 4.142), (0.7118, 0.2506, 4.252), (0.8903, 0.5901, 4.142), (0.7118, 0.5901, 4.252), (1.035, 0.695, 4.252), (1.268, 0.3154, 4.431), (1.268, 0.5252, 4.431), (0.9454, 0.08083, 4.431), (1.145, 0.1457, 4.431), (0.6225, 0.3154, 4.431), (0.7459, 0.1457, 4.431), (0.7459, 0.695, 4.431), (0.6225, 0.5252, 4.431), (1.145, 0.695, 4.431), (0.9454, 0.7598, 4.431), (1.179, 0.2506, 4.609), (0.8562, 0.1457, 4.609), (0.6566, 0.4203, 4.609), (0.8562, 0.695, 4.609), (1.179, 0.5901, 4.609), (1.001, 0.2506, 4.719), (1.124, 0.4203, 4.719), (0.801, 0.3154, 4.719), (0.801, 0.5252, 4.719), (1.001, 0.5901, 4.719)], [], [(0, 13, 12), (1, 13, 15), (0, 12, 17), (0, 17, 19), (0, 19, 16), (1, 15, 22), (2, 14, 24), (3, 18, 26), (4, 20, 28), (5, 21, 30), (1, 22, 25), (2, 24, 27), (3, 26, 29), (4, 28, 31), (5, 30, 23), (6, 32, 37), (7, 33, 39), (8, 34, 40), (9, 35, 41), (10, 36, 38), (38, 41, 11), (38, 36, 41), (36, 9, 41), (41, 40, 11), (41, 35, 40), (35, 8, 40), (40, 39, 11), (40, 34, 39), (34, 7, 39), (39, 37, 11), (39, 33, 37), (33, 6, 37), (37, 38, 11), (37, 32, 38), (32, 10, 38), (23, 36, 10), (23, 30, 36), (30, 9, 36), (31, 35, 9), (31, 28, 35), (28, 8, 35), (29, 34, 8), (29, 26, 34), (26, 7, 34), (27, 33, 7), (27, 24, 33), (24, 6, 33), (25, 32, 6), (25, 22, 32), (22, 10, 32), (30, 31, 9), (30, 21, 31), (21, 4, 31), (28, 29, 8), (28, 20, 29), (20, 3, 29), (26, 27, 7), (26, 18, 27), (18, 2, 27), (24, 25, 6), (24, 14, 25), (14, 1, 25), (22, 23, 10), (22, 15, 23), (15, 5, 23), (16, 21, 5), (16, 19, 21), (19, 4, 21), (19, 20, 4), (19, 17, 20), (17, 3, 20), (17, 18, 3), (17, 12, 18), (12, 2, 18), (15, 16, 5), (15, 13, 16), (13, 0, 16), (12, 14, 2), (12, 13, 14), (13, 1, 14)])
_uv = me_icosphere_002.uv_layers.new(name='UVMap')
_uv.uv.foreach_set('vector', [0.8182, 0.0, 0.7727, 0.07873, 0.8636, 0.07873, 0.7273, 0.1575, 0.6818, 0.07873, 0.6364, 0.1575, 0.09091, 0.0, 0.04545, 0.07873, 0.1364, 0.07873, 0.2727, 0.0, 0.2273, 0.07873, 0.3182, 0.07873, 0.4545, 0.0, 0.4091, 0.07873, 0.5, 0.07873, 0.7273, 0.1575, 0.6364, 0.1575, 0.6818, 0.2362, 0.9091, 0.1575, 0.8182, 0.1575, 0.8636, 0.2362, 0.1818, 0.1575, 0.09091, 0.1575, 0.1364, 0.2362, 0.3636, 0.1575, 0.2727, 0.1575, 0.3182, 0.2362, 0.5455, 0.1575, 0.4545, 0.1575, 0.5, 0.2362, 0.7273, 0.1575, 0.6818, 0.2362, 0.7727, 0.2362, 0.9091, 0.1575, 0.8636, 0.2362, 0.9545, 0.2362, 0.1818, 0.1575, 0.1364, 0.2362, 0.2273, 0.2362, 0.3636, 0.1575, 0.3182, 0.2362, 0.4091, 0.2362, 0.5455, 0.1575, 0.5, 0.2362, 0.5909, 0.2362, 0.8182, 0.3149, 0.7273, 0.3149, 0.7727, 0.3937, 1.0, 0.3149, 0.9091, 0.3149, 0.9545, 0.3937, 0.2727, 0.3149, 0.1818, 0.3149, 0.2273, 0.3937, 0.4545, 0.3149, 0.3636, 0.3149, 0.4091, 0.3937, 0.6364, 0.3149, 0.5455, 0.3149, 0.5909, 0.3937, 0.5909, 0.3937, 0.5, 0.3937, 0.5455, 0.4724, 0.5909, 0.3937, 0.5455, 0.3149, 0.5, 0.3937, 0.5455, 0.3149, 0.4545, 0.3149, 0.5, 0.3937, 0.4091, 0.3937, 0.3182, 0.3937, 0.3636, 0.4724, 0.4091, 0.3937, 0.3636, 0.3149, 0.3182, 0.3937, 0.3636, 0.3149, 0.2727, 0.3149, 0.3182, 0.3937, 0.2273, 0.3937, 0.1364, 0.3937, 0.1818, 0.4724, 0.2273, 0.3937, 0.1818, 0.3149, 0.1364, 0.3937, 0.1818, 0.3149, 0.09091, 0.3149, 0.1364, 0.3937, 0.9545, 0.3937, 0.8636, 0.3937, 0.9091, 0.4724, 0.9545, 0.3937, 0.9091, 0.3149, 0.8636, 0.3937, 0.9091, 0.3149, 0.8182, 0.3149, 0.8636, 0.3937, 0.7727, 0.3937, 0.6818, 0.3937, 0.7273, 0.4724, 0.7727, 0.3937, 0.7273, 0.3149, 0.6818, 0.3937, 0.7273, 0.3149, 0.6364, 0.3149, 0.6818, 0.3937, 0.5909, 0.2362, 0.5455, 0.3149, 0.6364, 0.3149, 0.5909, 0.2362, 0.5, 0.2362, 0.5455, 0.3149, 0.5, 0.2362, 0.4545, 0.3149, 0.5455, 0.3149, 0.4091, 0.2362, 0.3636, 0.3149, 0.4545, 0.3149, 0.4091, 0.2362, 0.3182, 0.2362, 0.3636, 0.3149, 0.3182, 0.2362, 0.2727, 0.3149, 0.3636, 0.3149, 0.2273, 0.2362, 0.1818, 0.3149, 0.2727, 0.3149, 0.2273, 0.2362, 0.1364, 0.2362, 0.1818, 0.3149, 0.1364, 0.2362, 0.09091, 0.3149, 0.1818, 0.3149, 0.9545, 0.2362, 0.9091, 0.3149, 1.0, 0.3149, 0.9545, 0.2362, 0.8636, 0.2362, 0.9091, 0.3149, 0.8636, 0.2362, 0.8182, 0.3149, 0.9091, 0.3149, 0.7727, 0.2362, 0.7273, 0.3149, 0.8182, 0.3149, 0.7727, 0.2362, 0.6818, 0.2362, 0.7273, 0.3149, 0.6818, 0.2362, 0.6364, 0.3149, 0.7273, 0.3149, 0.5, 0.2362, 0.4091, 0.2362, 0.4545, 0.3149, 0.5, 0.2362, 0.4545, 0.1575, 0.4091, 0.2362, 0.4545, 0.1575, 0.3636, 0.1575, 0.4091, 0.2362, 0.3182, 0.2362, 0.2273, 0.2362, 0.2727, 0.3149, 0.3182, 0.2362, 0.2727, 0.1575, 0.2273, 0.2362, 0.2727, 0.1575, 0.1818, 0.1575, 0.2273, 0.2362, 0.1364, 0.2362, 0.04545, 0.2362, 0.09091, 0.3149, 0.1364, 0.2362, 0.09091, 0.1575, 0.04545, 0.2362, 0.09091, 0.1575, 0.0, 0.1575, 0.04545, 0.2362, 0.8636, 0.2362, 0.7727, 0.2362, 0.8182, 0.3149, 0.8636, 0.2362, 0.8182, 0.1575, 0.7727, 0.2362, 0.8182, 0.1575, 0.7273, 0.1575, 0.7727, 0.2362, 0.6818, 0.2362, 0.5909, 0.2362, 0.6364, 0.3149, 0.6818, 0.2362, 0.6364, 0.1575, 0.5909, 0.2362, 0.6364, 0.1575, 0.5455, 0.1575, 0.5909, 0.2362, 0.5, 0.07873, 0.4545, 0.1575, 0.5455, 0.1575, 0.5, 0.07873, 0.4091, 0.07873, 0.4545, 0.1575, 0.4091, 0.07873, 0.3636, 0.1575, 0.4545, 0.1575, 0.3182, 0.07873, 0.2727, 0.1575, 0.3636, 0.1575, 0.3182, 0.07873, 0.2273, 0.07873, 0.2727, 0.1575, 0.2273, 0.07873, 0.1818, 0.1575, 0.2727, 0.1575, 0.1364, 0.07873, 0.09091, 0.1575, 0.1818, 0.1575, 0.1364, 0.07873, 0.04545, 0.07873, 0.09091, 0.1575, 0.04545, 0.07873, 0.0, 0.1575, 0.09091, 0.1575, 0.6364, 0.1575, 0.5909, 0.07873, 0.5455, 0.1575, 0.6364, 0.1575, 0.6818, 0.07873, 0.5909, 0.07873, 0.6818, 0.07873, 0.6364, 0.0, 0.5909, 0.07873, 0.8636, 0.07873, 0.8182, 0.1575, 0.9091, 0.1575, 0.8636, 0.07873, 0.7727, 0.07873, 0.8182, 0.1575, 0.7727, 0.07873, 0.7273, 0.1575, 0.8182, 0.1575])
me_icosphere_002.use_remesh_preserve_volume = False
me_icosphere_002.use_remesh_preserve_attributes = False
me_icosphere_002.use_mirror_vertex_groups = False
me_icosphere_002.update()
me_cube_009 = bpy.data.meshes.new('Cube.009')
me_cube_009.from_pydata([(0.6989, 0.1206, 1.046), (0.5903, 0.1063, 4.362), (0.6989, 0.7332, 1.029), (0.5903, 0.936, 4.339), (1.312, 0.1206, 1.046), (1.42, 0.1063, 4.362), (1.312, 0.7332, 1.029), (1.42, 0.936, 4.339)], [], [(0, 1, 3, 2), (2, 3, 7, 6), (6, 7, 5, 4), (4, 5, 1, 0), (2, 6, 4, 0), (7, 3, 1, 5)])
_uv = me_cube_009.uv_layers.new(name='UVMap')
_uv.uv.foreach_set('vector', [0.375, 0.0, 0.625, 0.0, 0.625, 0.25, 0.375, 0.25, 0.375, 0.25, 0.625, 0.25, 0.625, 0.5, 0.375, 0.5, 0.375, 0.5, 0.625, 0.5, 0.625, 0.75, 0.375, 0.75, 0.375, 0.75, 0.625, 0.75, 0.625, 1.0, 0.375, 1.0, 0.125, 0.5, 0.375, 0.5, 0.375, 0.75, 0.125, 0.75, 0.625, 0.5, 0.875, 0.5, 0.875, 0.75, 0.625, 0.75])
me_cube_009.use_remesh_preserve_volume = False
me_cube_009.use_remesh_preserve_attributes = False
me_cube_009.use_mirror_vertex_groups = False
me_cube_009.update()
me_cube_010 = bpy.data.meshes.new('Cube.010')
me_cube_010.from_pydata([(0.6827, -0.05841, 0.1792), (0.6827, -0.05841, 0.972), (0.6113, 0.7311, 0.1792), (0.6113, 0.7311, 0.972), (1.472, 0.01298, 0.1792), (1.472, 0.01298, 0.972), (1.401, 0.8025, 0.1792), (1.401, 0.8025, 0.972), (0.8054, -1.416, 0.1792), (0.8054, -1.416, 0.4435), (1.595, -1.345, 0.4435), (1.595, -1.345, 0.1792)], [], [(0, 1, 3, 2), (2, 3, 7, 6), (6, 7, 5, 4), (1, 0, 8, 9), (2, 6, 4, 0), (7, 3, 1, 5), (11, 10, 9, 8), (0, 4, 11, 8), (5, 1, 9, 10), (4, 5, 10, 11)])
_uv = me_cube_010.uv_layers.new(name='UVMap')
_uv.uv.foreach_set('vector', [0.375, 0.0, 0.625, 0.0, 0.625, 0.25, 0.375, 0.25, 0.375, 0.25, 0.625, 0.25, 0.625, 0.5, 0.375, 0.5, 0.375, 0.5, 0.625, 0.5, 0.625, 0.75, 0.375, 0.75, 0.625, 0.0, 0.375, 0.0, 0.375, 0.0, 0.625, 0.0, 0.125, 0.5, 0.375, 0.5, 0.375, 0.75, 0.125, 0.75, 0.625, 0.5, 0.875, 0.5, 0.875, 0.75, 0.625, 0.75, 0.375, 0.75, 0.625, 0.75, 0.625, 1.0, 0.375, 1.0, 0.125, 0.75, 0.375, 0.75, 0.375, 0.75, 0.125, 0.75, 0.625, 0.75, 0.875, 0.75, 0.875, 0.75, 0.625, 0.75, 0.375, 0.75, 0.625, 0.75, 0.625, 0.75, 0.375, 0.75])
me_cube_010.use_remesh_preserve_volume = False
me_cube_010.use_remesh_preserve_attributes = False
me_cube_010.use_mirror_vertex_groups = False
me_cube_010.update()
me_icosphere_003 = bpy.data.meshes.new('Icosphere.003')
me_icosphere_003.from_pydata([(-1.061, 0.3534, 9.622), (-1.441, 0.09055, 9.898), (-0.9155, -0.07191, 9.898), (-0.5906, 0.3534, 9.898), (-0.9155, 0.7787, 9.898), (-1.441, 0.6163, 9.898), (-1.206, -0.07191, 10.35), (-0.6804, 0.09055, 10.35), (-0.6804, 0.6163, 10.35), (-1.206, 0.7787, 10.35), (-1.531, 0.3534, 10.35), (-1.061, 0.3534, 10.62), (-0.9754, 0.1034, 9.697), (-1.284, 0.1989, 9.697), (-1.199, -0.0511, 9.859), (-1.508, 0.3534, 9.859), (-1.284, 0.5079, 9.697), (-0.7844, 0.3534, 9.697), (-0.699, 0.1034, 9.859), (-0.9754, 0.6034, 9.697), (-0.699, 0.6034, 9.859), (-1.199, 0.7579, 9.859), (-1.561, 0.1989, 10.12), (-1.561, 0.5079, 10.12), (-1.061, -0.1466, 10.12), (-1.37, -0.0511, 10.12), (-0.5608, 0.1989, 10.12), (-0.7518, -0.0511, 10.12), (-0.7518, 0.7579, 10.12), (-0.5608, 0.5079, 10.12), (-1.37, 0.7579, 10.12), (-1.061, 0.8534, 10.12), (-1.423, 0.1034, 10.38), (-0.9226, -0.0511, 10.38), (-0.6136, 0.3534, 10.38), (-0.9226, 0.7579, 10.38), (-1.423, 0.6034, 10.38), (-1.146, 0.1034, 10.55), (-1.337, 0.3534, 10.55), (-0.8372, 0.1989, 10.55), (-0.8372, 0.5079, 10.55), (-1.146, 0.6034, 10.55)], [], [(0, 12, 13), (1, 15, 13), (0, 17, 12), (0, 19, 17), (0, 16, 19), (1, 22, 15), (2, 24, 14), (3, 26, 18), (4, 28, 20), (5, 30, 21), (1, 25, 22), (2, 27, 24), (3, 29, 26), (4, 31, 28), (5, 23, 30), (6, 37, 32), (7, 39, 33), (8, 40, 34), (9, 41, 35), (10, 38, 36), (38, 11, 41), (38, 41, 36), (36, 41, 9), (41, 11, 40), (41, 40, 35), (35, 40, 8), (40, 11, 39), (40, 39, 34), (34, 39, 7), (39, 11, 37), (39, 37, 33), (33, 37, 6), (37, 11, 38), (37, 38, 32), (32, 38, 10), (23, 10, 36), (23, 36, 30), (30, 36, 9), (31, 9, 35), (31, 35, 28), (28, 35, 8), (29, 8, 34), (29, 34, 26), (26, 34, 7), (27, 7, 33), (27, 33, 24), (24, 33, 6), (25, 6, 32), (25, 32, 22), (22, 32, 10), (30, 9, 31), (30, 31, 21), (21, 31, 4), (28, 8, 29), (28, 29, 20), (20, 29, 3), (26, 7, 27), (26, 27, 18), (18, 27, 2), (24, 6, 25), (24, 25, 14), (14, 25, 1), (22, 10, 23), (22, 23, 15), (15, 23, 5), (16, 5, 21), (16, 21, 19), (19, 21, 4), (19, 4, 20), (19, 20, 17), (17, 20, 3), (17, 3, 18), (17, 18, 12), (12, 18, 2), (15, 5, 16), (15, 16, 13), (13, 16, 0), (12, 2, 14), (12, 14, 13), (13, 14, 1)])
_uv = me_icosphere_003.uv_layers.new(name='UVMap')
_uv.uv.foreach_set('vector', [0.8182, 0.0, 0.8636, 0.07873, 0.7727, 0.07873, 0.7273, 0.1575, 0.6364, 0.1575, 0.6818, 0.07873, 0.09091, 0.0, 0.1364, 0.07873, 0.04545, 0.07873, 0.2727, 0.0, 0.3182, 0.07873, 0.2273, 0.07873, 0.4545, 0.0, 0.5, 0.07873, 0.4091, 0.07873, 0.7273, 0.1575, 0.6818, 0.2362, 0.6364, 0.1575, 0.9091, 0.1575, 0.8636, 0.2362, 0.8182, 0.1575, 0.1818, 0.1575, 0.1364, 0.2362, 0.09091, 0.1575, 0.3636, 0.1575, 0.3182, 0.2362, 0.2727, 0.1575, 0.5455, 0.1575, 0.5, 0.2362, 0.4545, 0.1575, 0.7273, 0.1575, 0.7727, 0.2362, 0.6818, 0.2362, 0.9091, 0.1575, 0.9545, 0.2362, 0.8636, 0.2362, 0.1818, 0.1575, 0.2273, 0.2362, 0.1364, 0.2362, 0.3636, 0.1575, 0.4091, 0.2362, 0.3182, 0.2362, 0.5455, 0.1575, 0.5909, 0.2362, 0.5, 0.2362, 0.8182, 0.3149, 0.7727, 0.3937, 0.7273, 0.3149, 1.0, 0.3149, 0.9545, 0.3937, 0.9091, 0.3149, 0.2727, 0.3149, 0.2273, 0.3937, 0.1818, 0.3149, 0.4545, 0.3149, 0.4091, 0.3937, 0.3636, 0.3149, 0.6364, 0.3149, 0.5909, 0.3937, 0.5455, 0.3149, 0.5909, 0.3937, 0.5455, 0.4724, 0.5, 0.3937, 0.5909, 0.3937, 0.5, 0.3937, 0.5455, 0.3149, 0.5455, 0.3149, 0.5, 0.3937, 0.4545, 0.3149, 0.4091, 0.3937, 0.3636, 0.4724, 0.3182, 0.3937, 0.4091, 0.3937, 0.3182, 0.3937, 0.3636, 0.3149, 0.3636, 0.3149, 0.3182, 0.3937, 0.2727, 0.3149, 0.2273, 0.3937, 0.1818, 0.4724, 0.1364, 0.3937, 0.2273, 0.3937, 0.1364, 0.3937, 0.1818, 0.3149, 0.1818, 0.3149, 0.1364, 0.3937, 0.09091, 0.3149, 0.9545, 0.3937, 0.9091, 0.4724, 0.8636, 0.3937, 0.9545, 0.3937, 0.8636, 0.3937, 0.9091, 0.3149, 0.9091, 0.3149, 0.8636, 0.3937, 0.8182, 0.3149, 0.7727, 0.3937, 0.7273, 0.4724, 0.6818, 0.3937, 0.7727, 0.3937, 0.6818, 0.3937, 0.7273, 0.3149, 0.7273, 0.3149, 0.6818, 0.3937, 0.6364, 0.3149, 0.5909, 0.2362, 0.6364, 0.3149, 0.5455, 0.3149, 0.5909, 0.2362, 0.5455, 0.3149, 0.5, 0.2362, 0.5, 0.2362, 0.5455, 0.3149, 0.4545, 0.3149, 0.4091, 0.2362, 0.4545, 0.3149, 0.3636, 0.3149, 0.4091, 0.2362, 0.3636, 0.3149, 0.3182, 0.2362, 0.3182, 0.2362, 0.3636, 0.3149, 0.2727, 0.3149, 0.2273, 0.2362, 0.2727, 0.3149, 0.1818, 0.3149, 0.2273, 0.2362, 0.1818, 0.3149, 0.1364, 0.2362, 0.1364, 0.2362, 0.1818, 0.3149, 0.09091, 0.3149, 0.9545, 0.2362, 1.0, 0.3149, 0.9091, 0.3149, 0.9545, 0.2362, 0.9091, 0.3149, 0.8636, 0.2362, 0.8636, 0.2362, 0.9091, 0.3149, 0.8182, 0.3149, 0.7727, 0.2362, 0.8182, 0.3149, 0.7273, 0.3149, 0.7727, 0.2362, 0.7273, 0.3149, 0.6818, 0.2362, 0.6818, 0.2362, 0.7273, 0.3149, 0.6364, 0.3149, 0.5, 0.2362, 0.4545, 0.3149, 0.4091, 0.2362, 0.5, 0.2362, 0.4091, 0.2362, 0.4545, 0.1575, 0.4545, 0.1575, 0.4091, 0.2362, 0.3636, 0.1575, 0.3182, 0.2362, 0.2727, 0.3149, 0.2273, 0.2362, 0.3182, 0.2362, 0.2273, 0.2362, 0.2727, 0.1575, 0.2727, 0.1575, 0.2273, 0.2362, 0.1818, 0.1575, 0.1364, 0.2362, 0.09091, 0.3149, 0.04545, 0.2362, 0.1364, 0.2362, 0.04545, 0.2362, 0.09091, 0.1575, 0.09091, 0.1575, 0.04545, 0.2362, 0.0, 0.1575, 0.8636, 0.2362, 0.8182, 0.3149, 0.7727, 0.2362, 0.8636, 0.2362, 0.7727, 0.2362, 0.8182, 0.1575, 0.8182, 0.1575, 0.7727, 0.2362, 0.7273, 0.1575, 0.6818, 0.2362, 0.6364, 0.3149, 0.5909, 0.2362, 0.6818, 0.2362, 0.5909, 0.2362, 0.6364, 0.1575, 0.6364, 0.1575, 0.5909, 0.2362, 0.5455, 0.1575, 0.5, 0.07873, 0.5455, 0.1575, 0.4545, 0.1575, 0.5, 0.07873, 0.4545, 0.1575, 0.4091, 0.07873, 0.4091, 0.07873, 0.4545, 0.1575, 0.3636, 0.1575, 0.3182, 0.07873, 0.3636, 0.1575, 0.2727, 0.1575, 0.3182, 0.07873, 0.2727, 0.1575, 0.2273, 0.07873, 0.2273, 0.07873, 0.2727, 0.1575, 0.1818, 0.1575, 0.1364, 0.07873, 0.1818, 0.1575, 0.09091, 0.1575, 0.1364, 0.07873, 0.09091, 0.1575, 0.04545, 0.07873, 0.04545, 0.07873, 0.09091, 0.1575, 0.0, 0.1575, 0.6364, 0.1575, 0.5455, 0.1575, 0.5909, 0.07873, 0.6364, 0.1575, 0.5909, 0.07873, 0.6818, 0.07873, 0.6818, 0.07873, 0.5909, 0.07873, 0.6364, 0.0, 0.8636, 0.07873, 0.9091, 0.1575, 0.8182, 0.1575, 0.8636, 0.07873, 0.8182, 0.1575, 0.7727, 0.07873, 0.7727, 0.07873, 0.8182, 0.1575, 0.7273, 0.1575])
me_icosphere_003.use_remesh_preserve_volume = False
me_icosphere_003.use_remesh_preserve_attributes = False
me_icosphere_003.use_mirror_vertex_groups = False
me_icosphere_003.update()
me_cube_011 = bpy.data.meshes.new('Cube.011')
me_cube_011.from_pydata([(-1.619, 0.0256, 8.484), (-0.8985, -0.1224, 9.846), (-1.619, 0.6303, 8.484), (-0.8985, 0.7783, 9.846), (-2.065, 0.0256, 8.678), (-1.564, -0.1224, 10.13), (-2.065, 0.6303, 8.678), (-1.564, 0.7783, 10.13)], [], [(0, 2, 3, 1), (2, 6, 7, 3), (6, 4, 5, 7), (4, 0, 1, 5), (2, 0, 4, 6), (7, 5, 1, 3)])
_uv = me_cube_011.uv_layers.new(name='UVMap')
_uv.uv.foreach_set('vector', [0.375, 0.0, 0.375, 0.25, 0.625, 0.25, 0.625, 0.0, 0.375, 0.25, 0.375, 0.5, 0.625, 0.5, 0.625, 0.25, 0.375, 0.5, 0.375, 0.75, 0.625, 0.75, 0.625, 0.5, 0.375, 0.75, 0.375, 1.0, 0.625, 1.0, 0.625, 0.75, 0.125, 0.5, 0.125, 0.75, 0.375, 0.75, 0.375, 0.5, 0.625, 0.5, 0.625, 0.75, 0.875, 0.75, 0.875, 0.5])
me_cube_011.use_remesh_preserve_volume = False
me_cube_011.use_remesh_preserve_attributes = False
me_cube_011.use_mirror_vertex_groups = False
me_cube_011.update()
me_icosphere_004 = bpy.data.meshes.new('Icosphere.004')
me_icosphere_004.from_pydata([(-1.84, 0.3227, 8.339), (-2.021, 0.1909, 8.478), (-1.771, 0.1094, 8.478), (-1.616, 0.3227, 8.478), (-1.771, 0.536, 8.478), (-2.021, 0.4546, 8.478), (-1.909, 0.1094, 8.702), (-1.659, 0.1909, 8.702), (-1.659, 0.4546, 8.702), (-1.909, 0.536, 8.702), (-2.064, 0.3227, 8.702), (-1.84, 0.3227, 8.841), (-1.799, 0.1973, 8.377), (-1.947, 0.2452, 8.377), (-1.906, 0.1198, 8.458), (-2.053, 0.3227, 8.458), (-1.947, 0.4002, 8.377), (-1.708, 0.3227, 8.377), (-1.667, 0.1973, 8.458), (-1.799, 0.4481, 8.377), (-1.667, 0.4481, 8.458), (-1.906, 0.5256, 8.458), (-2.078, 0.2452, 8.59), (-2.078, 0.4002, 8.59), (-1.84, 0.07193, 8.59), (-1.987, 0.1198, 8.59), (-1.601, 0.2452, 8.59), (-1.693, 0.1198, 8.59), (-1.693, 0.5256, 8.59), (-1.601, 0.4002, 8.59), (-1.987, 0.5256, 8.59), (-1.84, 0.5735, 8.59), (-2.013, 0.1973, 8.722), (-1.774, 0.1198, 8.722), (-1.627, 0.3227, 8.722), (-1.774, 0.5256, 8.722), (-2.013, 0.4481, 8.722), (-1.881, 0.1973, 8.804), (-1.972, 0.3227, 8.804), (-1.733, 0.2452, 8.804), (-1.733, 0.4002, 8.804), (-1.881, 0.4481, 8.804)], [], [(0, 12, 13), (1, 15, 13), (0, 17, 12), (0, 19, 17), (0, 16, 19), (1, 22, 15), (2, 24, 14), (3, 26, 18), (4, 28, 20), (5, 30, 21), (1, 25, 22), (2, 27, 24), (3, 29, 26), (4, 31, 28), (5, 23, 30), (6, 37, 32), (7, 39, 33), (8, 40, 34), (9, 41, 35), (10, 38, 36), (38, 11, 41), (38, 41, 36), (36, 41, 9), (41, 11, 40), (41, 40, 35), (35, 40, 8), (40, 11, 39), (40, 39, 34), (34, 39, 7), (39, 11, 37), (39, 37, 33), (33, 37, 6), (37, 11, 38), (37, 38, 32), (32, 38, 10), (23, 10, 36), (23, 36, 30), (30, 36, 9), (31, 9, 35), (31, 35, 28), (28, 35, 8), (29, 8, 34), (29, 34, 26), (26, 34, 7), (27, 7, 33), (27, 33, 24), (24, 33, 6), (25, 6, 32), (25, 32, 22), (22, 32, 10), (30, 9, 31), (30, 31, 21), (21, 31, 4), (28, 8, 29), (28, 29, 20), (20, 29, 3), (26, 7, 27), (26, 27, 18), (18, 27, 2), (24, 6, 25), (24, 25, 14), (14, 25, 1), (22, 10, 23), (22, 23, 15), (15, 23, 5), (16, 5, 21), (16, 21, 19), (19, 21, 4), (19, 4, 20), (19, 20, 17), (17, 20, 3), (17, 3, 18), (17, 18, 12), (12, 18, 2), (15, 5, 16), (15, 16, 13), (13, 16, 0), (12, 2, 14), (12, 14, 13), (13, 14, 1)])
_uv = me_icosphere_004.uv_layers.new(name='UVMap')
_uv.uv.foreach_set('vector', [0.8182, 0.0, 0.8636, 0.07873, 0.7727, 0.07873, 0.7273, 0.1575, 0.6364, 0.1575, 0.6818, 0.07873, 0.09091, 0.0, 0.1364, 0.07873, 0.04545, 0.07873, 0.2727, 0.0, 0.3182, 0.07873, 0.2273, 0.07873, 0.4545, 0.0, 0.5, 0.07873, 0.4091, 0.07873, 0.7273, 0.1575, 0.6818, 0.2362, 0.6364, 0.1575, 0.9091, 0.1575, 0.8636, 0.2362, 0.8182, 0.1575, 0.1818, 0.1575, 0.1364, 0.2362, 0.09091, 0.1575, 0.3636, 0.1575, 0.3182, 0.2362, 0.2727, 0.1575, 0.5455, 0.1575, 0.5, 0.2362, 0.4545, 0.1575, 0.7273, 0.1575, 0.7727, 0.2362, 0.6818, 0.2362, 0.9091, 0.1575, 0.9545, 0.2362, 0.8636, 0.2362, 0.1818, 0.1575, 0.2273, 0.2362, 0.1364, 0.2362, 0.3636, 0.1575, 0.4091, 0.2362, 0.3182, 0.2362, 0.5455, 0.1575, 0.5909, 0.2362, 0.5, 0.2362, 0.8182, 0.3149, 0.7727, 0.3937, 0.7273, 0.3149, 1.0, 0.3149, 0.9545, 0.3937, 0.9091, 0.3149, 0.2727, 0.3149, 0.2273, 0.3937, 0.1818, 0.3149, 0.4545, 0.3149, 0.4091, 0.3937, 0.3636, 0.3149, 0.6364, 0.3149, 0.5909, 0.3937, 0.5455, 0.3149, 0.5909, 0.3937, 0.5455, 0.4724, 0.5, 0.3937, 0.5909, 0.3937, 0.5, 0.3937, 0.5455, 0.3149, 0.5455, 0.3149, 0.5, 0.3937, 0.4545, 0.3149, 0.4091, 0.3937, 0.3636, 0.4724, 0.3182, 0.3937, 0.4091, 0.3937, 0.3182, 0.3937, 0.3636, 0.3149, 0.3636, 0.3149, 0.3182, 0.3937, 0.2727, 0.3149, 0.2273, 0.3937, 0.1818, 0.4724, 0.1364, 0.3937, 0.2273, 0.3937, 0.1364, 0.3937, 0.1818, 0.3149, 0.1818, 0.3149, 0.1364, 0.3937, 0.09091, 0.3149, 0.9545, 0.3937, 0.9091, 0.4724, 0.8636, 0.3937, 0.9545, 0.3937, 0.8636, 0.3937, 0.9091, 0.3149, 0.9091, 0.3149, 0.8636, 0.3937, 0.8182, 0.3149, 0.7727, 0.3937, 0.7273, 0.4724, 0.6818, 0.3937, 0.7727, 0.3937, 0.6818, 0.3937, 0.7273, 0.3149, 0.7273, 0.3149, 0.6818, 0.3937, 0.6364, 0.3149, 0.5909, 0.2362, 0.6364, 0.3149, 0.5455, 0.3149, 0.5909, 0.2362, 0.5455, 0.3149, 0.5, 0.2362, 0.5, 0.2362, 0.5455, 0.3149, 0.4545, 0.3149, 0.4091, 0.2362, 0.4545, 0.3149, 0.3636, 0.3149, 0.4091, 0.2362, 0.3636, 0.3149, 0.3182, 0.2362, 0.3182, 0.2362, 0.3636, 0.3149, 0.2727, 0.3149, 0.2273, 0.2362, 0.2727, 0.3149, 0.1818, 0.3149, 0.2273, 0.2362, 0.1818, 0.3149, 0.1364, 0.2362, 0.1364, 0.2362, 0.1818, 0.3149, 0.09091, 0.3149, 0.9545, 0.2362, 1.0, 0.3149, 0.9091, 0.3149, 0.9545, 0.2362, 0.9091, 0.3149, 0.8636, 0.2362, 0.8636, 0.2362, 0.9091, 0.3149, 0.8182, 0.3149, 0.7727, 0.2362, 0.8182, 0.3149, 0.7273, 0.3149, 0.7727, 0.2362, 0.7273, 0.3149, 0.6818, 0.2362, 0.6818, 0.2362, 0.7273, 0.3149, 0.6364, 0.3149, 0.5, 0.2362, 0.4545, 0.3149, 0.4091, 0.2362, 0.5, 0.2362, 0.4091, 0.2362, 0.4545, 0.1575, 0.4545, 0.1575, 0.4091, 0.2362, 0.3636, 0.1575, 0.3182, 0.2362, 0.2727, 0.3149, 0.2273, 0.2362, 0.3182, 0.2362, 0.2273, 0.2362, 0.2727, 0.1575, 0.2727, 0.1575, 0.2273, 0.2362, 0.1818, 0.1575, 0.1364, 0.2362, 0.09091, 0.3149, 0.04545, 0.2362, 0.1364, 0.2362, 0.04545, 0.2362, 0.09091, 0.1575, 0.09091, 0.1575, 0.04545, 0.2362, 0.0, 0.1575, 0.8636, 0.2362, 0.8182, 0.3149, 0.7727, 0.2362, 0.8636, 0.2362, 0.7727, 0.2362, 0.8182, 0.1575, 0.8182, 0.1575, 0.7727, 0.2362, 0.7273, 0.1575, 0.6818, 0.2362, 0.6364, 0.3149, 0.5909, 0.2362, 0.6818, 0.2362, 0.5909, 0.2362, 0.6364, 0.1575, 0.6364, 0.1575, 0.5909, 0.2362, 0.5455, 0.1575, 0.5, 0.07873, 0.5455, 0.1575, 0.4545, 0.1575, 0.5, 0.07873, 0.4545, 0.1575, 0.4091, 0.07873, 0.4091, 0.07873, 0.4545, 0.1575, 0.3636, 0.1575, 0.3182, 0.07873, 0.3636, 0.1575, 0.2727, 0.1575, 0.3182, 0.07873, 0.2727, 0.1575, 0.2273, 0.07873, 0.2273, 0.07873, 0.2727, 0.1575, 0.1818, 0.1575, 0.1364, 0.07873, 0.1818, 0.1575, 0.09091, 0.1575, 0.1364, 0.07873, 0.09091, 0.1575, 0.04545, 0.07873, 0.04545, 0.07873, 0.09091, 0.1575, 0.0, 0.1575, 0.6364, 0.1575, 0.5455, 0.1575, 0.5909, 0.07873, 0.6364, 0.1575, 0.5909, 0.07873, 0.6818, 0.07873, 0.6818, 0.07873, 0.5909, 0.07873, 0.6364, 0.0, 0.8636, 0.07873, 0.9091, 0.1575, 0.8182, 0.1575, 0.8636, 0.07873, 0.8182, 0.1575, 0.7727, 0.07873, 0.7727, 0.07873, 0.8182, 0.1575, 0.7273, 0.1575])
me_icosphere_004.use_remesh_preserve_volume = False
me_icosphere_004.use_remesh_preserve_attributes = False
me_icosphere_004.use_mirror_vertex_groups = False
me_icosphere_004.update()
me_cube_012 = bpy.data.meshes.new('Cube.012')
me_cube_012.from_pydata([(-2.576, 0.1524, 6.9), (-1.708, 0.02921, 8.326), (-2.576, 0.5534, 6.9), (-1.708, 0.6766, 8.326), (-2.861, 0.1524, 7.051), (-2.168, 0.02921, 8.57), (-2.861, 0.5534, 7.051), (-2.168, 0.6766, 8.57)], [], [(0, 2, 3, 1), (2, 6, 7, 3), (6, 4, 5, 7), (4, 0, 1, 5), (2, 0, 4, 6), (7, 5, 1, 3)])
_uv = me_cube_012.uv_layers.new(name='UVMap')
_uv.uv.foreach_set('vector', [0.375, 0.0, 0.375, 0.25, 0.625, 0.25, 0.625, 0.0, 0.375, 0.25, 0.375, 0.5, 0.625, 0.5, 0.625, 0.25, 0.375, 0.5, 0.375, 0.75, 0.625, 0.75, 0.625, 0.5, 0.375, 0.75, 0.375, 1.0, 0.625, 1.0, 0.625, 0.75, 0.125, 0.5, 0.125, 0.75, 0.375, 0.75, 0.375, 0.5, 0.625, 0.5, 0.625, 0.75, 0.875, 0.75, 0.875, 0.5])
me_cube_012.use_remesh_preserve_volume = False
me_cube_012.use_remesh_preserve_attributes = False
me_cube_012.use_mirror_vertex_groups = False
me_cube_012.update()
me_cube_013 = bpy.data.meshes.new('Cube.013')
me_cube_013.from_pydata([(-2.89, 0.1939, 6.333), (-2.709, 0.1939, 6.936), (-2.89, 0.5201, 6.333), (-2.709, 0.5201, 6.936), (-3.099, 0.1939, 6.395), (-2.919, 0.1939, 6.999), (-3.099, 0.5201, 6.395), (-2.919, 0.5201, 6.999)], [], [(0, 2, 3, 1), (2, 6, 7, 3), (6, 4, 5, 7), (4, 0, 1, 5), (2, 0, 4, 6), (7, 5, 1, 3)])
_uv = me_cube_013.uv_layers.new(name='UVMap')
_uv.uv.foreach_set('vector', [0.375, 0.0, 0.375, 0.25, 0.625, 0.25, 0.625, 0.0, 0.375, 0.25, 0.375, 0.5, 0.625, 0.5, 0.625, 0.25, 0.375, 0.5, 0.375, 0.75, 0.625, 0.75, 0.625, 0.5, 0.375, 0.75, 0.375, 1.0, 0.625, 1.0, 0.625, 0.75, 0.125, 0.5, 0.125, 0.75, 0.375, 0.75, 0.375, 0.5, 0.625, 0.5, 0.625, 0.75, 0.875, 0.75, 0.875, 0.5])
me_cube_013.use_remesh_preserve_volume = False
me_cube_013.use_remesh_preserve_attributes = False
me_cube_013.use_mirror_vertex_groups = False
me_cube_013.update()
me_cube_014 = bpy.data.meshes.new('Cube.014')
me_cube_014.from_pydata([(-0.5404, -0.1075, 4.615), (-0.191, -0.6832, 6.785), (-0.5404, 0.781, 4.615), (-0.191, 0.5902, 6.785), (-1.313, -0.1075, 4.731), (-1.252, -0.6832, 6.943), (-1.313, 0.781, 4.731), (-1.252, 0.5902, 6.943)], [], [(0, 2, 3, 1), (2, 6, 7, 3), (6, 4, 5, 7), (4, 0, 1, 5), (2, 0, 4, 6), (7, 5, 1, 3)])
_uv = me_cube_014.uv_layers.new(name='UVMap')
_uv.uv.foreach_set('vector', [0.375, 0.0, 0.375, 0.25, 0.625, 0.25, 0.625, 0.0, 0.375, 0.25, 0.375, 0.5, 0.625, 0.5, 0.625, 0.25, 0.375, 0.5, 0.375, 0.75, 0.625, 0.75, 0.625, 0.5, 0.375, 0.75, 0.375, 1.0, 0.625, 1.0, 0.625, 0.75, 0.125, 0.5, 0.125, 0.75, 0.375, 0.75, 0.375, 0.5, 0.625, 0.5, 0.625, 0.75, 0.875, 0.75, 0.875, 0.5])
me_cube_014.use_remesh_preserve_volume = False
me_cube_014.use_remesh_preserve_attributes = False
me_cube_014.use_mirror_vertex_groups = False
me_cube_014.update()
me_icosphere_005 = bpy.data.meshes.new('Icosphere.005')
me_icosphere_005.from_pydata([(-0.9454, 0.4203, 4.091), (-1.191, 0.2418, 4.279), (-0.8516, 0.1315, 4.279), (-0.6418, 0.4203, 4.279), (-0.8516, 0.7091, 4.279), (-1.191, 0.5988, 4.279), (-1.039, 0.1315, 4.583), (-0.6998, 0.2418, 4.583), (-0.6998, 0.5988, 4.583), (-1.039, 0.7091, 4.583), (-1.249, 0.4203, 4.583), (-0.9454, 0.4203, 4.77), (-0.8903, 0.2506, 4.142), (-1.09, 0.3154, 4.142), (-1.035, 0.1457, 4.252), (-1.234, 0.4203, 4.252), (-1.09, 0.5252, 4.142), (-0.7669, 0.4203, 4.142), (-0.7118, 0.2506, 4.252), (-0.8903, 0.5901, 4.142), (-0.7118, 0.5901, 4.252), (-1.035, 0.695, 4.252), (-1.268, 0.3154, 4.431), (-1.268, 0.5252, 4.431), (-0.9454, 0.08083, 4.431), (-1.145, 0.1457, 4.431), (-0.6225, 0.3154, 4.431), (-0.7459, 0.1457, 4.431), (-0.7459, 0.695, 4.431), (-0.6225, 0.5252, 4.431), (-1.145, 0.695, 4.431), (-0.9454, 0.7598, 4.431), (-1.179, 0.2506, 4.609), (-0.8562, 0.1457, 4.609), (-0.6566, 0.4203, 4.609), (-0.8562, 0.695, 4.609), (-1.179, 0.5901, 4.609), (-1.001, 0.2506, 4.719), (-1.124, 0.4203, 4.719), (-0.801, 0.3154, 4.719), (-0.801, 0.5252, 4.719), (-1.001, 0.5901, 4.719)], [], [(0, 12, 13), (1, 15, 13), (0, 17, 12), (0, 19, 17), (0, 16, 19), (1, 22, 15), (2, 24, 14), (3, 26, 18), (4, 28, 20), (5, 30, 21), (1, 25, 22), (2, 27, 24), (3, 29, 26), (4, 31, 28), (5, 23, 30), (6, 37, 32), (7, 39, 33), (8, 40, 34), (9, 41, 35), (10, 38, 36), (38, 11, 41), (38, 41, 36), (36, 41, 9), (41, 11, 40), (41, 40, 35), (35, 40, 8), (40, 11, 39), (40, 39, 34), (34, 39, 7), (39, 11, 37), (39, 37, 33), (33, 37, 6), (37, 11, 38), (37, 38, 32), (32, 38, 10), (23, 10, 36), (23, 36, 30), (30, 36, 9), (31, 9, 35), (31, 35, 28), (28, 35, 8), (29, 8, 34), (29, 34, 26), (26, 34, 7), (27, 7, 33), (27, 33, 24), (24, 33, 6), (25, 6, 32), (25, 32, 22), (22, 32, 10), (30, 9, 31), (30, 31, 21), (21, 31, 4), (28, 8, 29), (28, 29, 20), (20, 29, 3), (26, 7, 27), (26, 27, 18), (18, 27, 2), (24, 6, 25), (24, 25, 14), (14, 25, 1), (22, 10, 23), (22, 23, 15), (15, 23, 5), (16, 5, 21), (16, 21, 19), (19, 21, 4), (19, 4, 20), (19, 20, 17), (17, 20, 3), (17, 3, 18), (17, 18, 12), (12, 18, 2), (15, 5, 16), (15, 16, 13), (13, 16, 0), (12, 2, 14), (12, 14, 13), (13, 14, 1)])
_uv = me_icosphere_005.uv_layers.new(name='UVMap')
_uv.uv.foreach_set('vector', [0.8182, 0.0, 0.8636, 0.07873, 0.7727, 0.07873, 0.7273, 0.1575, 0.6364, 0.1575, 0.6818, 0.07873, 0.09091, 0.0, 0.1364, 0.07873, 0.04545, 0.07873, 0.2727, 0.0, 0.3182, 0.07873, 0.2273, 0.07873, 0.4545, 0.0, 0.5, 0.07873, 0.4091, 0.07873, 0.7273, 0.1575, 0.6818, 0.2362, 0.6364, 0.1575, 0.9091, 0.1575, 0.8636, 0.2362, 0.8182, 0.1575, 0.1818, 0.1575, 0.1364, 0.2362, 0.09091, 0.1575, 0.3636, 0.1575, 0.3182, 0.2362, 0.2727, 0.1575, 0.5455, 0.1575, 0.5, 0.2362, 0.4545, 0.1575, 0.7273, 0.1575, 0.7727, 0.2362, 0.6818, 0.2362, 0.9091, 0.1575, 0.9545, 0.2362, 0.8636, 0.2362, 0.1818, 0.1575, 0.2273, 0.2362, 0.1364, 0.2362, 0.3636, 0.1575, 0.4091, 0.2362, 0.3182, 0.2362, 0.5455, 0.1575, 0.5909, 0.2362, 0.5, 0.2362, 0.8182, 0.3149, 0.7727, 0.3937, 0.7273, 0.3149, 1.0, 0.3149, 0.9545, 0.3937, 0.9091, 0.3149, 0.2727, 0.3149, 0.2273, 0.3937, 0.1818, 0.3149, 0.4545, 0.3149, 0.4091, 0.3937, 0.3636, 0.3149, 0.6364, 0.3149, 0.5909, 0.3937, 0.5455, 0.3149, 0.5909, 0.3937, 0.5455, 0.4724, 0.5, 0.3937, 0.5909, 0.3937, 0.5, 0.3937, 0.5455, 0.3149, 0.5455, 0.3149, 0.5, 0.3937, 0.4545, 0.3149, 0.4091, 0.3937, 0.3636, 0.4724, 0.3182, 0.3937, 0.4091, 0.3937, 0.3182, 0.3937, 0.3636, 0.3149, 0.3636, 0.3149, 0.3182, 0.3937, 0.2727, 0.3149, 0.2273, 0.3937, 0.1818, 0.4724, 0.1364, 0.3937, 0.2273, 0.3937, 0.1364, 0.3937, 0.1818, 0.3149, 0.1818, 0.3149, 0.1364, 0.3937, 0.09091, 0.3149, 0.9545, 0.3937, 0.9091, 0.4724, 0.8636, 0.3937, 0.9545, 0.3937, 0.8636, 0.3937, 0.9091, 0.3149, 0.9091, 0.3149, 0.8636, 0.3937, 0.8182, 0.3149, 0.7727, 0.3937, 0.7273, 0.4724, 0.6818, 0.3937, 0.7727, 0.3937, 0.6818, 0.3937, 0.7273, 0.3149, 0.7273, 0.3149, 0.6818, 0.3937, 0.6364, 0.3149, 0.5909, 0.2362, 0.6364, 0.3149, 0.5455, 0.3149, 0.5909, 0.2362, 0.5455, 0.3149, 0.5, 0.2362, 0.5, 0.2362, 0.5455, 0.3149, 0.4545, 0.3149, 0.4091, 0.2362, 0.4545, 0.3149, 0.3636, 0.3149, 0.4091, 0.2362, 0.3636, 0.3149, 0.3182, 0.2362, 0.3182, 0.2362, 0.3636, 0.3149, 0.2727, 0.3149, 0.2273, 0.2362, 0.2727, 0.3149, 0.1818, 0.3149, 0.2273, 0.2362, 0.1818, 0.3149, 0.1364, 0.2362, 0.1364, 0.2362, 0.1818, 0.3149, 0.09091, 0.3149, 0.9545, 0.2362, 1.0, 0.3149, 0.9091, 0.3149, 0.9545, 0.2362, 0.9091, 0.3149, 0.8636, 0.2362, 0.8636, 0.2362, 0.9091, 0.3149, 0.8182, 0.3149, 0.7727, 0.2362, 0.8182, 0.3149, 0.7273, 0.3149, 0.7727, 0.2362, 0.7273, 0.3149, 0.6818, 0.2362, 0.6818, 0.2362, 0.7273, 0.3149, 0.6364, 0.3149, 0.5, 0.2362, 0.4545, 0.3149, 0.4091, 0.2362, 0.5, 0.2362, 0.4091, 0.2362, 0.4545, 0.1575, 0.4545, 0.1575, 0.4091, 0.2362, 0.3636, 0.1575, 0.3182, 0.2362, 0.2727, 0.3149, 0.2273, 0.2362, 0.3182, 0.2362, 0.2273, 0.2362, 0.2727, 0.1575, 0.2727, 0.1575, 0.2273, 0.2362, 0.1818, 0.1575, 0.1364, 0.2362, 0.09091, 0.3149, 0.04545, 0.2362, 0.1364, 0.2362, 0.04545, 0.2362, 0.09091, 0.1575, 0.09091, 0.1575, 0.04545, 0.2362, 0.0, 0.1575, 0.8636, 0.2362, 0.8182, 0.3149, 0.7727, 0.2362, 0.8636, 0.2362, 0.7727, 0.2362, 0.8182, 0.1575, 0.8182, 0.1575, 0.7727, 0.2362, 0.7273, 0.1575, 0.6818, 0.2362, 0.6364, 0.3149, 0.5909, 0.2362, 0.6818, 0.2362, 0.5909, 0.2362, 0.6364, 0.1575, 0.6364, 0.1575, 0.5909, 0.2362, 0.5455, 0.1575, 0.5, 0.07873, 0.5455, 0.1575, 0.4545, 0.1575, 0.5, 0.07873, 0.4545, 0.1575, 0.4091, 0.07873, 0.4091, 0.07873, 0.4545, 0.1575, 0.3636, 0.1575, 0.3182, 0.07873, 0.3636, 0.1575, 0.2727, 0.1575, 0.3182, 0.07873, 0.2727, 0.1575, 0.2273, 0.07873, 0.2273, 0.07873, 0.2727, 0.1575, 0.1818, 0.1575, 0.1364, 0.07873, 0.1818, 0.1575, 0.09091, 0.1575, 0.1364, 0.07873, 0.09091, 0.1575, 0.04545, 0.07873, 0.04545, 0.07873, 0.09091, 0.1575, 0.0, 0.1575, 0.6364, 0.1575, 0.5455, 0.1575, 0.5909, 0.07873, 0.6364, 0.1575, 0.5909, 0.07873, 0.6818, 0.07873, 0.6818, 0.07873, 0.5909, 0.07873, 0.6364, 0.0, 0.8636, 0.07873, 0.9091, 0.1575, 0.8182, 0.1575, 0.8636, 0.07873, 0.8182, 0.1575, 0.7727, 0.07873, 0.7727, 0.07873, 0.8182, 0.1575, 0.7273, 0.1575])
me_icosphere_005.use_remesh_preserve_volume = False
me_icosphere_005.use_remesh_preserve_attributes = False
me_icosphere_005.use_mirror_vertex_groups = False
me_icosphere_005.update()
me_cube_015 = bpy.data.meshes.new('Cube.015')
me_cube_015.from_pydata([(-0.6989, 0.1206, 1.046), (-0.5903, 0.1063, 4.362), (-0.6989, 0.7332, 1.029), (-0.5903, 0.936, 4.339), (-1.312, 0.1206, 1.046), (-1.42, 0.1063, 4.362), (-1.312, 0.7332, 1.029), (-1.42, 0.936, 4.339)], [], [(0, 2, 3, 1), (2, 6, 7, 3), (6, 4, 5, 7), (4, 0, 1, 5), (2, 0, 4, 6), (7, 5, 1, 3)])
_uv = me_cube_015.uv_layers.new(name='UVMap')
_uv.uv.foreach_set('vector', [0.375, 0.0, 0.375, 0.25, 0.625, 0.25, 0.625, 0.0, 0.375, 0.25, 0.375, 0.5, 0.625, 0.5, 0.625, 0.25, 0.375, 0.5, 0.375, 0.75, 0.625, 0.75, 0.625, 0.5, 0.375, 0.75, 0.375, 1.0, 0.625, 1.0, 0.625, 0.75, 0.125, 0.5, 0.125, 0.75, 0.375, 0.75, 0.375, 0.5, 0.625, 0.5, 0.625, 0.75, 0.875, 0.75, 0.875, 0.5])
me_cube_015.use_remesh_preserve_volume = False
me_cube_015.use_remesh_preserve_attributes = False
me_cube_015.use_mirror_vertex_groups = False
me_cube_015.update()
me_cube_016 = bpy.data.meshes.new('Cube.016')
me_cube_016.from_pydata([(-0.6827, -0.05841, 0.1792), (-0.6827, -0.05841, 0.972), (-0.6113, 0.7311, 0.1792), (-0.6113, 0.7311, 0.972), (-1.472, 0.01298, 0.1792), (-1.472, 0.01298, 0.972), (-1.401, 0.8025, 0.1792), (-1.401, 0.8025, 0.972), (-0.8054, -1.416, 0.1792), (-0.8054, -1.416, 0.4435), (-1.595, -1.345, 0.4435), (-1.595, -1.345, 0.1792)], [], [(0, 2, 3, 1), (2, 6, 7, 3), (6, 4, 5, 7), (1, 9, 8, 0), (2, 0, 4, 6), (7, 5, 1, 3), (11, 8, 9, 10), (0, 8, 11, 4), (5, 10, 9, 1), (4, 11, 10, 5)])
_uv = me_cube_016.uv_layers.new(name='UVMap')
_uv.uv.foreach_set('vector', [0.375, 0.0, 0.375, 0.25, 0.625, 0.25, 0.625, 0.0, 0.375, 0.25, 0.375, 0.5, 0.625, 0.5, 0.625, 0.25, 0.375, 0.5, 0.375, 0.75, 0.625, 0.75, 0.625, 0.5, 0.625, 0.0, 0.625, 0.0, 0.375, 0.0, 0.375, 0.0, 0.125, 0.5, 0.125, 0.75, 0.375, 0.75, 0.375, 0.5, 0.625, 0.5, 0.625, 0.75, 0.875, 0.75, 0.875, 0.5, 0.375, 0.75, 0.375, 1.0, 0.625, 1.0, 0.625, 0.75, 0.125, 0.75, 0.125, 0.75, 0.375, 0.75, 0.375, 0.75, 0.625, 0.75, 0.625, 0.75, 0.875, 0.75, 0.875, 0.75, 0.375, 0.75, 0.375, 0.75, 0.625, 0.75, 0.625, 0.75])
me_cube_016.use_remesh_preserve_volume = False
me_cube_016.use_remesh_preserve_attributes = False
me_cube_016.use_mirror_vertex_groups = False
me_cube_016.update()
arm_armature = bpy.data.armatures.new('Armature')  # bones are not reproduced

# ---- objects
ob_cube = bpy.data.objects.new('Cube', me_cube)
ob_cube_001 = bpy.data.objects.new('Cube.001', me_cube_003)
ob_cube_002 = bpy.data.objects.new('Cube.002', me_cube_004)
ob_cube_003 = bpy.data.objects.new('Cube.003', me_cube_005)
ob_cube_004 = bpy.data.objects.new('Cube.004', me_cube_006)
ob_icosphere = bpy.data.objects.new('Icosphere', me_icosphere)
ob_cube_005 = bpy.data.objects.new('Cube.005', me_cube_001)
ob_icosphere_001 = bpy.data.objects.new('Icosphere.001', me_icosphere_001)
ob_cube_006 = bpy.data.objects.new('Cube.006', me_cube_002)
ob_cube_007 = bpy.data.objects.new('Cube.007', me_cube_007)
ob_cube_008 = bpy.data.objects.new('Cube.008', me_cube_008)
ob_icosphere_002 = bpy.data.objects.new('Icosphere.002', me_icosphere_002)
ob_cube_009 = bpy.data.objects.new('Cube.009', me_cube_009)
ob_cube_010 = bpy.data.objects.new('Cube.010', me_cube_010)
ob_icosphere_003 = bpy.data.objects.new('Icosphere.003', me_icosphere_003)
ob_cube_011 = bpy.data.objects.new('Cube.011', me_cube_011)
ob_icosphere_004 = bpy.data.objects.new('Icosphere.004', me_icosphere_004)
ob_cube_012 = bpy.data.objects.new('Cube.012', me_cube_012)
ob_cube_013 = bpy.data.objects.new('Cube.013', me_cube_013)
ob_cube_014 = bpy.data.objects.new('Cube.014', me_cube_014)
ob_icosphere_005 = bpy.data.objects.new('Icosphere.005', me_icosphere_005)
ob_cube_015 = bpy.data.objects.new('Cube.015', me_cube_015)
ob_cube_016 = bpy.data.objects.new('Cube.016', me_cube_016)
ob_armature = bpy.data.objects.new('Armature', arm_armature)
ob_front = bpy.data.objects.new('front', None)
ob_side = bpy.data.objects.new('side', None)

# ---- transforms, parenting, visibility, modifiers, constraints
ob_cube.parent = ob_armature
ob_cube.matrix_parent_inverse = Matrix(((1.0, -2.375e-07, -2.123e-08, -0.03628), (-2.309e-14, -0.08903, 0.996, -12.49), (-2.384e-07, -0.996, -0.08903, 1.101), (-0.0, 0.0, -0.0, 1.0)))
ob_cube.location = (0.02138, 0.0, 11.77)
ob_cube.lineart.crease_threshold = 0.0
ob_cube_001.parent = ob_armature
ob_cube_001.matrix_parent_inverse = Matrix(((1.0, 2.222e-07, 8.632e-08, -0.03628), (-1.421e-14, -0.362, 0.9322, -10.18), (2.384e-07, -0.9322, -0.362, 4.087), (-0.0, 0.0, -0.0, 1.0)))
ob_cube_001.location = (0.01424, 0.1138, 10.96)
ob_cube_001.lineart.crease_threshold = 0.0
ob_cube_002.parent = ob_armature
ob_cube_002.matrix_parent_inverse = Matrix(((1.0, 2.365e-07, -3.041e-08, -0.03628), (-3.553e-15, 0.1276, 0.9918, -10.53), (2.384e-07, -0.9918, 0.1276, -1.078), (-0.0, -0.0, -0.0, 1.0)))
ob_cube_002.location = (0.09766, -0.02112, 9.407)
ob_cube_002.lineart.crease_threshold = 0.0
ob_cube_003.parent = ob_armature
ob_cube_003.matrix_parent_inverse = Matrix(((1.0, 2.273e-07, -7.192e-08, -0.03628), (-7.105e-15, 0.3017, 0.9534, -8.156), (2.384e-07, -0.9534, 0.3017, -2.567), (-0.0, -0.0, -0.0, 1.0)))
ob_cube_003.location = (0.03472, 0.0, 8.28)
ob_cube_003.lineart.crease_threshold = 0.0
ob_cube_004.parent = ob_armature
ob_cube_004.matrix_parent_inverse = Matrix(((1.0, 0.0, 0.0, -0.03628), (0.0, -0.0574, 0.9984, -7.957), (-0.0, -0.9984, -0.0574, 0.2829), (-0.0, 0.0, -0.0, 1.0)))
ob_cube_004.location = (0.1244, 0.06179, 7.149)
ob_cube_004.lineart.crease_threshold = 0.0
ob_icosphere.parent = ob_armature
ob_icosphere.matrix_parent_inverse = Matrix(((-0.9267, -1.352e-06, -0.3759, 4.932), (0.3759, -0.003965, -0.9267, 7.282), (-0.001489, -1.0, 0.003674, 0.3104), (0.0, 0.0, -0.0, 1.0)))
ob_icosphere.location = (0.0, 0.0, 0.0)
ob_icosphere.lock_rotation = (False, False, True)
ob_icosphere.lineart.crease_threshold = 0.0
ob_cube_005.parent = ob_armature
ob_cube_005.matrix_parent_inverse = Matrix(((-0.9267, -1.352e-06, -0.3759, 4.932), (0.3759, -0.003965, -0.9267, 7.282), (-0.001489, -1.0, 0.003674, 0.3104), (0.0, 0.0, -0.0, 1.0)))
ob_cube_005.location = (0.0, 0.0, 0.0)
ob_cube_005.lineart.crease_threshold = 0.0
ob_icosphere_001.parent = ob_armature
ob_icosphere_001.matrix_parent_inverse = Matrix(((-0.004085, -1.0, 0.007471, 0.2825), (0.4798, -0.008515, -0.8773, 4.848), (0.8774, -1.346e-07, 0.4798, -5.736), (-0.0, 0.0, -0.0, 1.0)))
ob_icosphere_001.location = (0.0, 0.0, 0.0)
ob_icosphere_001.lineart.crease_threshold = 0.0
ob_cube_006.parent = ob_armature
ob_cube_006.matrix_parent_inverse = Matrix(((-0.004085, -1.0, 0.007471, 0.2825), (0.4798, -0.008515, -0.8773, 4.848), (0.8774, -1.346e-07, 0.4798, -5.736), (-0.0, 0.0, -0.0, 1.0)))
ob_cube_006.location = (0.0, 0.0, 0.0)
ob_cube_006.lineart.crease_threshold = 0.0
ob_cube_007.parent = ob_armature
ob_cube_007.matrix_parent_inverse = Matrix(((0.008769, -0.9997, -0.02121, 0.4485), (0.3819, 0.02296, -0.9239, 4.754), (0.9242, -2.226e-07, 0.382, -5.178), (-0.0, 0.0, -0.0, 1.0)))
ob_cube_007.location = (0.0, 0.0, 0.0)
ob_cube_007.lineart.crease_threshold = 0.0
ob_cube_008.parent = ob_armature
ob_cube_008.matrix_parent_inverse = Matrix(((-0.996, -3.833e-06, -0.08922, 1.36), (0.08747, 0.1971, -0.9765, 4.435), (0.0176, -0.9804, -0.1964, 1.262), (0.0, 0.0, 0.0, 1.0)))
ob_cube_008.location = (0.0, 0.0, 0.0)
ob_cube_008.lineart.crease_threshold = 0.0
ob_icosphere_002.parent = ob_armature
ob_icosphere_002.matrix_parent_inverse = Matrix(((0.0002751, -0.9999, -0.01411, 0.4285), (0.01856, 0.01411, -0.9997, 1.09), (0.9998, 6.593e-06, 0.01856, -1.031), (-0.0, 0.0, -0.0, 1.0)))
ob_icosphere_002.location = (0.0, 0.0, 0.0)
ob_icosphere_002.lineart.crease_threshold = 0.0
ob_cube_009.parent = ob_armature
ob_cube_009.matrix_parent_inverse = Matrix(((0.0002751, -0.9999, -0.01411, 0.4285), (0.01856, 0.01411, -0.9997, 1.09), (0.9998, 6.593e-06, 0.01856, -1.031), (-0.0, 0.0, -0.0, 1.0)))
ob_cube_009.location = (0.0, 0.0, 0.0)
ob_cube_009.lineart.crease_threshold = 0.0
ob_cube_010.parent = ob_armature
ob_cube_010.matrix_parent_inverse = Matrix(((-0.000444, 0.9997, -0.02368, -0.3861), (-0.01904, -0.02369, -0.9995, 0.2694), (-0.9998, 1.378e-05, 0.01904, 0.9895), (-0.0, -0.0, -0.0, 1.0)))
ob_cube_010.location = (0.0, 0.0, 0.0)
ob_cube_010.lineart.crease_threshold = 0.0
ob_icosphere_003.parent = ob_armature
ob_icosphere_003.matrix_parent_inverse = Matrix(((-0.9267, 0.003215, 0.3758, -4.942), (-0.3759, -0.003964, -0.9267, 7.278), (-0.001489, -1.0, 0.004882, 0.2945), (0.0, -0.0, -0.0, 1.0)))
ob_icosphere_003.location = (-0.02787, 0.0, 0.0)
ob_icosphere_003.lock_rotation = (False, False, True)
ob_icosphere_003.lineart.crease_threshold = 0.0
ob_cube_011.parent = ob_armature
ob_cube_011.matrix_parent_inverse = Matrix(((-0.9267, 0.003215, 0.3758, -4.942), (-0.3759, -0.003964, -0.9267, 7.278), (-0.001489, -1.0, 0.004882, 0.2945), (0.0, -0.0, -0.0, 1.0)))
ob_cube_011.location = (-0.02787, 0.0, 0.0)
ob_cube_011.lineart.crease_threshold = 0.0
ob_icosphere_004.parent = ob_armature
ob_icosphere_004.matrix_parent_inverse = Matrix(((-0.004086, -0.9999, 0.01194, 0.229), (-0.4798, -0.008515, -0.8773, 4.844), (0.8774, -0.009313, -0.4797, 5.746), (0.0, 0.0, 0.0, 1.0)))
ob_icosphere_004.location = (-0.02787, 0.0, 0.0)
ob_icosphere_004.lineart.crease_threshold = 0.0
ob_cube_012.parent = ob_armature
ob_cube_012.matrix_parent_inverse = Matrix(((-0.004086, -0.9999, 0.01194, 0.229), (-0.4798, -0.008515, -0.8773, 4.844), (0.8774, -0.009313, -0.4797, 5.746), (0.0, 0.0, 0.0, 1.0)))
ob_cube_012.location = (-0.02787, 0.0, 0.0)
ob_cube_012.lineart.crease_threshold = 0.0
ob_cube_013.parent = ob_armature
ob_cube_013.matrix_parent_inverse = Matrix(((0.008769, -0.9996, -0.02846, 0.5467), (-0.3819, 0.02296, -0.9239, 4.751), (0.9242, 0.01897, -0.3815, 5.176), (-0.0, 0.0, 0.0, 1.0)))
ob_cube_013.location = (-0.02787, 0.0, 0.0)
ob_cube_013.lineart.crease_threshold = 0.0
ob_cube_014.parent = ob_armature
ob_cube_014.matrix_parent_inverse = Matrix(((-0.996, -0.03462, 0.08223, -1.203), (-0.08747, 0.1971, -0.9765, 4.445), (0.01759, -0.9798, -0.1994, 1.307), (0.0, 0.0, 0.0, 1.0)))
ob_cube_014.location = (0.143, 0.0, 0.0)
ob_cube_014.lineart.crease_threshold = 0.0
ob_icosphere_005.parent = ob_armature
ob_icosphere_005.matrix_parent_inverse = Matrix(((0.000262, -0.9999, -0.01412, 0.429), (-0.01856, 0.01411, -0.9997, 1.092), (0.9998, 0.0005303, -0.01855, 0.9193), (-0.0, 0.0, 0.0, 1.0)))
ob_icosphere_005.location = (0.143, 0.0, 0.0)
ob_icosphere_005.lineart.crease_threshold = 0.0
ob_cube_015.parent = ob_armature
ob_cube_015.matrix_parent_inverse = Matrix(((0.000262, -0.9999, -0.01412, 0.429), (-0.01856, 0.01411, -0.9997, 1.092), (0.9998, 0.0005303, -0.01855, 0.9193), (-0.0, 0.0, 0.0, 1.0)))
ob_cube_015.location = (0.143, 0.0, 0.0)
ob_cube_015.lineart.crease_threshold = 0.0
ob_cube_016.parent = ob_armature
ob_cube_016.matrix_parent_inverse = Matrix(((-0.0004445, 0.9997, -0.0237, -0.387), (0.01904, -0.02369, -0.9995, 0.2672), (-0.9998, -0.000902, -0.01902, -0.8772), (0.0, -0.0, 0.0, 1.0)))
ob_cube_016.location = (0.143, 0.0, 0.0)
ob_cube_016.lineart.crease_threshold = 0.0
ob_armature.location = (0.03628, -0.9072, 6.96)
ob_armature.show_in_front = True
ob_armature.lineart.crease_threshold = 0.0
ob_front.location = (8.768, 9.997, 6.603)
ob_front.rotation_euler = (1.571, -0.0, 0.0)
ob_front.scale = (4.828, 4.828, 4.828)
ob_front.empty_display_type = 'IMAGE'
ob_front.empty_display_size = 5.0
ob_front.lineart.crease_threshold = 0.0
ob_side.location = (-3.391, -2.268, 6.603)
ob_side.rotation_euler = (1.571, -0.0, 1.571)
ob_side.scale = (4.828, 4.828, 4.828)
ob_side.empty_display_type = 'IMAGE'
ob_side.empty_display_size = 5.0
ob_side.lineart.crease_threshold = 0.0

# ---- collection membership
col_collection.objects.link(ob_cube)
col_collection.objects.link(ob_cube_001)
col_collection.objects.link(ob_cube_002)
col_collection.objects.link(ob_cube_003)
col_collection.objects.link(ob_cube_004)
col_collection.objects.link(ob_icosphere)
col_collection.objects.link(ob_cube_005)
col_collection.objects.link(ob_icosphere_001)
col_collection.objects.link(ob_cube_006)
col_collection.objects.link(ob_cube_007)
col_collection.objects.link(ob_cube_008)
col_collection.objects.link(ob_icosphere_002)
col_collection.objects.link(ob_cube_009)
col_collection.objects.link(ob_cube_010)
col_collection.objects.link(ob_icosphere_003)
col_collection.objects.link(ob_cube_011)
col_collection.objects.link(ob_icosphere_004)
col_collection.objects.link(ob_cube_012)
col_collection.objects.link(ob_cube_013)
col_collection.objects.link(ob_cube_014)
col_collection.objects.link(ob_icosphere_005)
col_collection.objects.link(ob_cube_015)
col_collection.objects.link(ob_cube_016)
col_collection.objects.link(ob_armature)
col_background.objects.link(ob_front)
col_background.objects.link(ob_side)
def _layer_coll(name, lc=None):
    lc = lc or bpy.context.view_layer.layer_collection
    for c in lc.children:
        if c.name == name: return c
        r = _layer_coll(name, c)
        if r: return r
_layer_coll('background').exclude = True

# ---- scene / render settings (as saved in the file)
scene.frame_start = 1; scene.frame_end = 250; scene.frame_set(0)
scene.render.engine = 'BLENDER_EEVEE_NEXT'
scene.cycles.use_denoising = False
scene.cycles.samples = 128
scene.cycles.sampling_pattern = 'TABULATED_SOBOL'
scene.cycles.use_adaptive_sampling = False
scene.cycles.use_light_tree = False
scene.view_settings.view_transform = 'Filmic'
bpy.context.view_layer.update()

# ---- added for rendering (the .blend has no active camera and no usable light): camera, sun
cam_auto = bpy.data.cameras.new('AutoCamera')
cam_auto.lens = 50.0
cam_auto.sensor_width = 36.0
cam_auto.clip_end = 1000.0
ob_auto_camera = bpy.data.objects.new('AutoCamera', cam_auto)
scene.collection.objects.link(ob_auto_camera)
ob_auto_camera.location = (13.0365, -15.8397, 16.8258)
ob_auto_camera.rotation_euler = (1.09748, -7.21219e-08, 0.694738)
scene.camera = ob_auto_camera
light_auto_sun = bpy.data.lights.new('AutoSun', 'SUN')
light_auto_sun.energy = 3.0
light_auto_sun.angle = 0.0523599
ob_auto_sun = bpy.data.objects.new('AutoSun', light_auto_sun)
scene.collection.objects.link(ob_auto_sun)
ob_auto_sun.rotation_euler = (0.872665, 0.174533, 0.523599)
bpy.context.view_layer.update()
